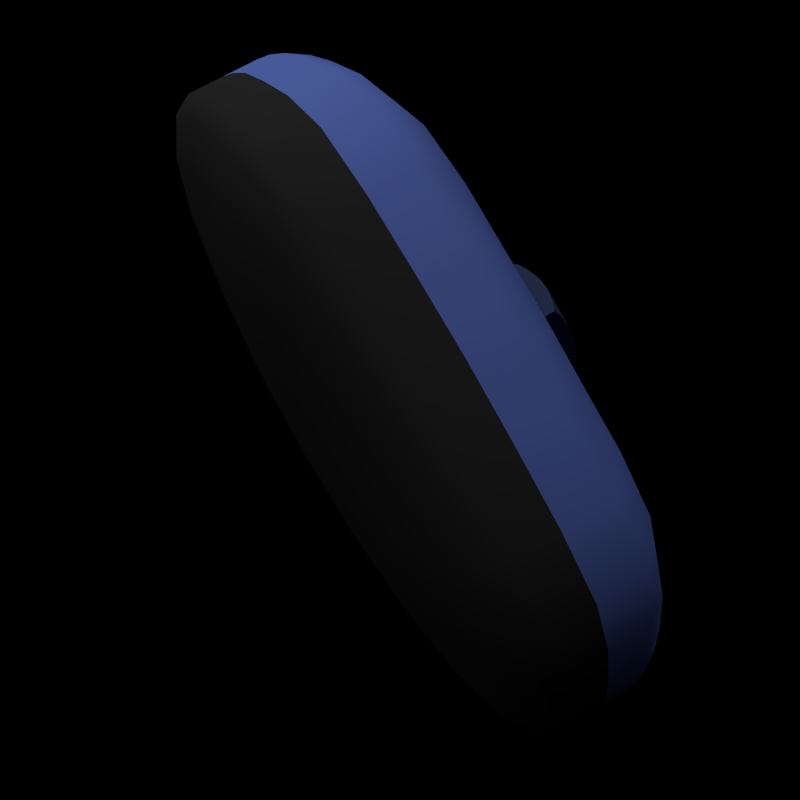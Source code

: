 # Source: hextile_flip.blend  (saved by Blender 2.69.0; exported with 4.5.12 LTS)
import bpy
from mathutils import Matrix  # noqa: F401  (used for matrix-valued properties, if any)

bpy.ops.wm.read_factory_settings(use_empty=True)
scene = bpy.context.scene
scene.name = 'Scene'

# ---- collections
col_collection_1 = bpy.data.collections.new('Collection 1'); scene.collection.children.link(col_collection_1)
col_collection_2 = bpy.data.collections.new('Collection 2'); scene.collection.children.link(col_collection_2)
col_collection_2.hide_render = True
col_collection_2.hide_viewport = True

# ---- materials (node trees are filled in below, after node groups)
mat_material_001 = bpy.data.materials.new('Material.001')
mat_material_001.alpha_threshold = 0.0
mat_material_001.diffuse_color = (0.04955, 0.04786, 0.04786, 1.0)
mat_material_001.roughness = 0.5
mat_material_001.line_color = (0.0, 0.0, 0.0, 1.0)
mat_material_002 = bpy.data.materials.new('Material.002')
mat_material_002.alpha_threshold = 0.0
mat_material_002.diffuse_color = (0.2016, 0.3151, 1.0, 1.0)
mat_material_002.roughness = 0.5
mat_material_002.line_color = (0.0, 0.0, 0.0, 1.0)
mat_material = bpy.data.materials.new('Material')
mat_material.alpha_threshold = 0.0
mat_material.diffuse_color = (0.05898, 0.08321, 0.1902, 1.0)
mat_material.roughness = 0.5
mat_material.line_color = (0.0, 0.0, 0.0, 1.0)

# ---- material node trees

# ---- cameras
cam_camera = bpy.data.cameras.new('Camera')
cam_camera.passepartout_alpha = 0.2
cam_camera.clip_end = 100.0
cam_camera.lens = 35.0
cam_camera.sensor_width = 32.0
cam_camera.sensor_height = 18.0
cam_camera.show_passepartout = False
cam_camera.show_safe_areas = True
cam_camera.dof.focus_distance = 0.0
cam_camera.dof.aperture_fstop = 128.0

# ---- lights
light_lamp = bpy.data.lights.new('Lamp', 'SUN')
light_lamp.transmission_factor = 0.0
light_lamp.angle = 1.571
light_lamp.energy = 1.0
light_lamp.shadow_buffer_clip_start = 0.5
light_lamp.shadow_soft_size = 1.0
light_lamp.shadow_cascade_max_distance = 1000.0
light_lamp.cycles.use_multiple_importance_sampling = False

# ---- meshes
me_sphere_002 = bpy.data.meshes.new('Sphere.002')
me_sphere_002.from_pydata([(1.51e-08, 7.55e-09, 1.5), (0.8785, 0.3197, 0.5), (0.7557, 0.275, 1.016), (0.4239, 0.1543, 1.368), (0.3456, 0.29, 1.368), (0.616, 0.5169, 1.016), (0.7161, 0.6009, 0.5), (0.4931, 0.8541, 0.5), (0.4365, 0.7561, 1.004), (0.2504, 0.4337, 1.367), (0.07833, 0.4442, 1.368), (0.1396, 0.7919, 1.016), (0.1623, 0.9206, 0.5), (-0.1623, 0.9206, 0.5), (-0.1396, 0.7919, 1.016), (-0.07833, 0.4442, 1.368), (-0.2504, 0.4337, 1.367), (-0.4365, 0.7561, 1.004), (-0.4931, 0.8541, 0.5), (-0.7161, 0.6009, 0.5), (-0.616, 0.5169, 1.016), (-0.3456, 0.29, 1.368), (-0.4239, 0.1543, 1.368), (-0.7557, 0.275, 1.016), (-0.8785, 0.3197, 0.5), (-0.9862, 1.272e-07, 0.5), (-0.873, 1.874e-07, 1.004), (-0.5008, 6.722e-08, 1.367), (-0.4239, -0.1543, 1.368), (-0.7557, -0.275, 1.016), (-0.8785, -0.3197, 0.5), (-0.7161, -0.6009, 0.5), (-0.616, -0.5169, 1.016), (-0.3456, -0.29, 1.368), (-0.2504, -0.4337, 1.367), (-0.4365, -0.7561, 1.004), (-0.4931, -0.8541, 0.5), (-0.1623, -0.9206, 0.5), (-0.1396, -0.7919, 1.016), (-0.07833, -0.4442, 1.368), (0.07833, -0.4442, 1.368), (0.1396, -0.7919, 1.016), (0.1623, -0.9206, 0.5), (0.4931, -0.8541, 0.5), (0.4365, -0.7561, 1.004), (0.2504, -0.4337, 1.367), (0.3456, -0.29, 1.368), (0.616, -0.5169, 1.016), (0.7161, -0.6009, 0.5), (0.8785, -0.3197, 0.5), (0.7557, -0.275, 1.016), (0.4239, -0.1543, 1.368), (0.5008, -1.417e-07, 1.367), (0.873, -2.032e-07, 1.004), (0.9862, -2.61e-07, 0.5), (0.8498, 0.3138, 0.7678), (0.6136, 0.2266, 1.217), (0.3852, 0.2224, 1.369), (0.5031, 0.4181, 1.217), (0.6906, 0.3987, 1.019), (0.6967, 0.5791, 0.7678), (0.8049, 0.4647, 0.5), (0.613, 0.7427, 0.5), (0.5335, 0.6482, 1.018), (0.4781, 0.8282, 0.7618), (0.2994, 0.3641, 1.373), (0.357, 0.6183, 1.212), (0.1657, 0.4413, 1.373), (0.1105, 0.6447, 1.217), (0.2946, 0.7861, 1.018), (0.1532, 0.8929, 0.7678), (0.3367, 0.9022, 0.5), (7.468e-08, 0.9294, 0.5), (8.959e-08, 0.7974, 1.019), (-0.1532, 0.8929, 0.7678), (4.49e-08, 0.4448, 1.369), (-0.1105, 0.6447, 1.217), (-0.1657, 0.4413, 1.373), (-0.357, 0.6183, 1.212), (-0.2946, 0.7861, 1.018), (-0.4781, 0.8282, 0.7618), (-0.3367, 0.9022, 0.5), (-0.613, 0.7427, 0.5), (-0.5335, 0.6482, 1.018), (-0.6967, 0.5791, 0.7678), (-0.2994, 0.3641, 1.373), (-0.5031, 0.4181, 1.217), (-0.3852, 0.2224, 1.369), (-0.6136, 0.2266, 1.217), (-0.6906, 0.3987, 1.019), (-0.8498, 0.3138, 0.7678), (-0.8049, 0.4647, 0.5), (-0.9497, 0.1595, 0.5), (-0.8281, 0.138, 1.018), (-0.9563, 1.532e-07, 0.7618), (-0.465, 0.07719, 1.373), (-0.7139, 1.276e-07, 1.212), (-0.465, -0.07719, 1.373), (-0.6136, -0.2266, 1.217), (-0.8281, -0.138, 1.018), (-0.8498, -0.3138, 0.7678), (-0.9497, -0.1595, 0.5), (-0.8049, -0.4647, 0.5), (-0.6906, -0.3987, 1.019), (-0.6967, -0.5791, 0.7678), (-0.3852, -0.2224, 1.369), (-0.5031, -0.4181, 1.217), (-0.2994, -0.3641, 1.373), (-0.357, -0.6183, 1.212), (-0.5335, -0.6482, 1.018), (-0.4781, -0.8282, 0.7618), (-0.613, -0.7427, 0.5), (-0.3367, -0.9022, 0.5), (-0.2946, -0.7861, 1.018), (-0.1532, -0.8929, 0.7678), (-0.1657, -0.4413, 1.373), (-0.1105, -0.6447, 1.217), (-8.91e-08, -0.4448, 1.369), (0.1105, -0.6447, 1.217), (-1.778e-07, -0.7974, 1.019), (0.1532, -0.8929, 0.7678), (-2.073e-07, -0.9294, 0.5), (0.3367, -0.9022, 0.5), (0.2946, -0.7861, 1.018), (0.4781, -0.8282, 0.7618), (0.1657, -0.4413, 1.373), (0.357, -0.6183, 1.212), (0.2994, -0.3641, 1.373), (0.5031, -0.4181, 1.217), (0.5335, -0.6482, 1.018), (0.6967, -0.5791, 0.7678), (0.613, -0.7427, 0.5), (0.8049, -0.4647, 0.5), (0.6906, -0.3987, 1.019), (0.8498, -0.3138, 0.7678), (0.3852, -0.2224, 1.369), (0.6136, -0.2266, 1.217), (0.465, -0.07719, 1.373), (0.7139, -1.726e-07, 1.212), (0.8281, -0.138, 1.018), (0.9563, -2.324e-07, 0.7618), (0.9497, -0.1595, 0.5), (0.259, -6.711e-08, 1.469), (0.2197, -0.0811, 1.468), (0.1801, -0.1497, 1.468), (0.1295, -0.2243, 1.469), (0.03959, -0.2308, 1.468), (-0.03959, -0.2308, 1.468), (-0.1295, -0.2243, 1.469), (-0.1801, -0.1497, 1.468), (-0.2197, -0.0811, 1.468), (-0.259, 3.739e-08, 1.469), (-0.2197, 0.0811, 1.468), (-0.1801, 0.1497, 1.468), (-0.1295, 0.2243, 1.469), (-0.03959, 0.2308, 1.468), (0.03959, 0.2308, 1.468), (0.1295, 0.2243, 1.469), (0.1801, 0.1497, 1.468), (0.2197, 0.0811, 1.468), (0.465, 0.07719, 1.373), (0.8281, 0.138, 1.018), (0.9497, 0.1595, 0.5), (0.9188, 0.1554, 0.7669), (0.6715, 0.1135, 1.223), (0.5604, 0.3235, 1.219), (0.7799, 0.4503, 0.7699), (0.594, 0.718, 0.7669), (0.4341, 0.5248, 1.223), (0.2374, 0.6383, 1.223), (0.3248, 0.8734, 0.7669), (8.958e-08, 0.9005, 0.7699), (5.98e-08, 0.647, 1.219), (-0.2374, 0.6383, 1.223), (-0.3248, 0.8734, 0.7669), (-0.594, 0.718, 0.7669), (-0.4341, 0.5248, 1.223), (-0.5604, 0.3235, 1.219), (-0.7799, 0.4503, 0.7699), (-0.9188, 0.1554, 0.7669), (-0.6715, 0.1135, 1.223), (-0.6715, -0.1135, 1.223), (-0.9188, -0.1554, 0.7669), (-0.7799, -0.4503, 0.7699), (-0.5604, -0.3235, 1.219), (-0.4341, -0.5248, 1.223), (-0.594, -0.718, 0.7669), (-0.3248, -0.8734, 0.7669), (-0.2374, -0.6383, 1.223), (-1.339e-07, -0.647, 1.219), (-1.786e-07, -0.9005, 0.7699), (0.3248, -0.8734, 0.7669), (0.2374, -0.6383, 1.223), (0.4341, -0.5248, 1.223), (0.594, -0.718, 0.7669), (0.7799, -0.4503, 0.7699), (0.5604, -0.3235, 1.219), (0.6715, -0.1135, 1.223), (0.9188, -0.1554, 0.7669), (0.6715, -0.1135, -1.223), (0.9188, -0.1554, -0.7669), (0.7799, -0.4503, -0.7699), (0.5604, -0.3235, -1.219), (0.4341, -0.5248, -1.223), (0.594, -0.718, -0.7669), (0.3248, -0.8734, -0.7669), (0.2374, -0.6383, -1.223), (-1.785e-07, -0.647, -1.219), (-2.227e-07, -0.9005, -0.7699), (-0.3248, -0.8734, -0.7669), (-0.2374, -0.6383, -1.223), (-0.4341, -0.5248, -1.223), (-0.594, -0.718, -0.7669), (-0.7799, -0.4503, -0.7699), (-0.5604, -0.3235, -1.219), (-0.6715, -0.1135, -1.223), (-0.9188, -0.1554, -0.7669), (-0.9188, 0.1554, -0.7669), (-0.6715, 0.1135, -1.223), (-0.5604, 0.3235, -1.219), (-0.7799, 0.4503, -0.7699), (-0.594, 0.718, -0.7669), (-0.4341, 0.5248, -1.223), (-0.2374, 0.6383, -1.223), (-0.3248, 0.8734, -0.7669), (2.959e-08, 0.9005, -0.7699), (3.705e-08, 0.647, -1.219), (0.2374, 0.6383, -1.223), (0.3248, 0.8734, -0.7669), (0.594, 0.718, -0.7669), (0.4341, 0.5248, -1.223), (0.5604, 0.3235, -1.219), (0.7799, 0.4503, -0.7699), (0.9188, 0.1554, -0.7669), (0.6715, 0.1135, -1.223), (0.465, 0.07719, -1.373), (0.2197, 0.0811, -1.468), (0.8281, 0.138, -1.018), (0.9497, 0.1595, -0.5), (0.1801, 0.1497, -1.468), (0.1295, 0.2243, -1.469), (0.03959, 0.2308, -1.468), (-0.03959, 0.2308, -1.468), (-0.1295, 0.2243, -1.469), (-0.1801, 0.1497, -1.468), (-0.2197, 0.0811, -1.468), (-0.259, 1.139e-08, -1.469), (-0.1801, -0.1497, -1.468), (-0.1295, -0.2243, -1.469), (-0.03959, -0.2308, -1.468), (0.03959, -0.2308, -1.468), (0.1295, -0.2243, -1.469), (0.1801, -0.1497, -1.468), (0.2197, -0.0811, -1.468), (0.259, -1.23e-07, -1.469), (0.465, -0.07719, -1.373), (0.7139, -2.025e-07, -1.212), (0.8281, -0.138, -1.018), (0.9563, -2.485e-07, -0.7618), (0.9497, -0.1595, -0.5), (0.8498, -0.3138, -0.7678), (0.8049, -0.4647, -0.5), (0.6136, -0.2266, -1.217), (0.6906, -0.3987, -1.019), (0.3852, -0.2224, -1.369), (0.2994, -0.3641, -1.373), (0.5031, -0.4181, -1.217), (0.5335, -0.6482, -1.018), (0.6967, -0.5791, -0.7678), (0.613, -0.7427, -0.5), (0.4781, -0.8282, -0.7618), (0.3367, -0.9022, -0.5), (0.357, -0.6183, -1.212), (0.2946, -0.7861, -1.018), (0.1657, -0.4413, -1.373), (-1.343e-07, -0.4448, -1.369), (0.1105, -0.6447, -1.217), (-2.229e-07, -0.7974, -1.019), (0.1532, -0.8929, -0.7678), (-2.375e-07, -0.9294, -0.5), (-0.1532, -0.8929, -0.7678), (-0.3367, -0.9022, -0.5), (-0.1105, -0.6447, -1.217), (-0.2946, -0.7861, -1.018), (-0.1657, -0.4413, -1.373), (-0.2994, -0.3641, -1.373), (-0.357, -0.6183, -1.212), (-0.5335, -0.6482, -1.018), (-0.4781, -0.8282, -0.7618), (-0.613, -0.7427, -0.5), (-0.6967, -0.5791, -0.7678), (-0.8049, -0.4647, -0.5), (-0.5031, -0.4181, -1.217), (-0.6906, -0.3987, -1.019), (-0.3852, -0.2224, -1.369), (-0.2197, -0.0811, -1.468), (-0.465, -0.07719, -1.373), (-0.6136, -0.2266, -1.217), (-0.8281, -0.138, -1.018), (-0.8498, -0.3138, -0.7678), (-0.9497, -0.1595, -0.5), (-0.9563, 1.242e-07, -0.7618), (-0.9497, 0.1595, -0.5), (-0.7139, 1.122e-07, -1.212), (-0.8281, 0.138, -1.018), (-0.465, 0.07719, -1.373), (-0.3852, 0.2224, -1.369), (-0.6136, 0.2266, -1.217), (-0.6906, 0.3987, -1.019), (-0.8498, 0.3138, -0.7678), (-0.8049, 0.4647, -0.5), (-0.6967, 0.5791, -0.7678), (-0.613, 0.7427, -0.5), (-0.5031, 0.4181, -1.217), (-0.5335, 0.6482, -1.018), (-0.2994, 0.3641, -1.373), (-0.1657, 0.4413, -1.373), (-0.357, 0.6183, -1.212), (-0.2946, 0.7861, -1.018), (-0.4781, 0.8282, -0.7618), (-0.3367, 0.9022, -0.5), (-0.1532, 0.8929, -0.7678), (4.448e-08, 0.9294, -0.5), (-0.1105, 0.6447, -1.217), (2.959e-08, 0.7974, -1.019), (3.705e-08, 0.4448, -1.369), (0.1657, 0.4413, -1.373), (0.1105, 0.6447, -1.217), (0.2946, 0.7861, -1.018), (0.1532, 0.8929, -0.7678), (0.3367, 0.9022, -0.5), (0.4781, 0.8282, -0.7618), (0.613, 0.7427, -0.5), (0.357, 0.6183, -1.212), (0.5335, 0.6482, -1.018), (0.2994, 0.3641, -1.373), (0.3852, 0.2224, -1.369), (0.5031, 0.4181, -1.217), (0.6906, 0.3987, -1.019), (0.6967, 0.5791, -0.7678), (0.8049, 0.4647, -0.5), (0.8498, 0.3138, -0.7678), (0.6136, 0.2266, -1.217), (0.5008, -1.867e-07, -1.367), (0.873, -2.183e-07, -1.004), (0.9862, -2.761e-07, -0.5), (0.8785, -0.3197, -0.5), (0.7557, -0.275, -1.016), (0.4239, -0.1543, -1.368), (0.3456, -0.29, -1.368), (0.616, -0.5169, -1.016), (0.7161, -0.6009, -0.5), (0.4931, -0.8541, -0.5), (0.4365, -0.7561, -1.004), (0.2504, -0.4337, -1.367), (0.07833, -0.4442, -1.368), (0.1396, -0.7919, -1.016), (0.1623, -0.9206, -0.5), (-0.1623, -0.9206, -0.5), (-0.1396, -0.7919, -1.016), (-0.07833, -0.4442, -1.368), (-0.2504, -0.4337, -1.367), (-0.4365, -0.7561, -1.004), (-0.4931, -0.8541, -0.5), (-0.7161, -0.6009, -0.5), (-0.616, -0.5169, -1.016), (-0.3456, -0.29, -1.368), (-1.57e-07, -5.919e-08, -1.5), (-0.4239, -0.1543, -1.368), (-0.7557, -0.275, -1.016), (-0.8785, -0.3197, -0.5), (-0.9862, 1.121e-07, -0.5), (-0.873, 1.423e-07, -1.004), (-0.5008, 8.197e-08, -1.367), (-0.4239, 0.1543, -1.368), (-0.7557, 0.275, -1.016), (-0.8785, 0.3197, -0.5), (-0.7161, 0.6009, -0.5), (-0.616, 0.5169, -1.016), (-0.3456, 0.29, -1.368), (-0.2504, 0.4337, -1.367), (-0.4365, 0.7561, -1.004), (-0.4931, 0.8541, -0.5), (-0.1623, 0.9206, -0.5), (-0.1396, 0.7919, -1.016), (-0.07833, 0.4442, -1.368), (0.07833, 0.4442, -1.368), (0.1396, 0.7919, -1.016), (0.1623, 0.9206, -0.5), (0.4931, 0.8541, -0.5), (0.4365, 0.7561, -1.004), (0.2504, 0.4337, -1.367), (0.3456, 0.29, -1.368), (0.616, 0.5169, -1.016), (0.7161, 0.6009, -0.5), (0.8785, 0.3197, -0.5), (0.7557, 0.275, -1.016), (0.4239, 0.1543, -1.368), (0.8785, 0.3197, 0.0), (0.8049, 0.4647, 0.0), (0.7161, 0.6009, 0.0), (0.3367, 0.9022, 0.0), (-0.8049, 0.4647, 0.0), (-0.8785, 0.3197, 0.0), (-0.9497, 0.1595, 0.0), (-0.9862, 1.196e-07, 0.0), (-0.9497, -0.1595, 0.0), (-0.8785, -0.3197, 0.0), (-0.8049, -0.4647, 0.0), (-0.4931, -0.8541, 0.0), (-0.3367, -0.9022, 0.0), (-2.224e-07, -0.9294, 0.0), (0.1623, -0.9206, 0.0), (0.3367, -0.9022, 0.0), (0.4931, -0.8541, 0.0), (0.8049, -0.4647, 0.0), (0.8785, -0.3197, 0.0), (0.9497, -0.1595, 0.0), (0.9862, -2.686e-07, 0.0), (0.9497, 0.1595, 0.0), (0.7161, -0.6009, 0.0), (0.613, -0.7427, 0.0), (-0.1623, -0.9206, 0.0), (-0.613, -0.7427, 0.0), (-0.7161, -0.6009, 0.0), (-0.7161, 0.6009, 0.0), (-0.613, 0.7427, 0.0), (-0.4931, 0.8541, 0.0), (-0.3367, 0.9022, 0.0), (-0.1623, 0.9206, 0.0), (5.958e-08, 0.9294, 0.0), (0.1623, 0.9206, 0.0), (0.4931, 0.8541, 0.0), (0.613, 0.7427, 0.0)], [], [(162, 1, 55, 163), (54, 162, 163, 140), (163, 55, 2, 161), (140, 163, 161, 53), (161, 2, 56, 164), (53, 161, 164, 138), (164, 56, 3, 160), (138, 164, 160, 52), (160, 3, 159), (159, 142, 160), (52, 160, 142), (159, 0, 142), (57, 4, 158), (158, 159, 57), (3, 57, 159), (158, 0, 159), (59, 5, 58, 165), (2, 59, 165, 56), (165, 58, 4, 57), (56, 165, 57, 3), (61, 6, 60, 166), (1, 61, 166, 55), (166, 60, 5, 59), (55, 166, 59, 2), (62, 7, 64, 167), (6, 62, 167, 60), (167, 64, 8, 63), (60, 167, 63, 5), (63, 8, 66, 168), (5, 63, 168, 58), (168, 66, 9, 65), (58, 168, 65, 4), (65, 9, 157), (157, 158, 65), (4, 65, 158), (157, 0, 158), (67, 10, 156), (156, 157, 67), (9, 67, 157), (156, 0, 157), (69, 11, 68, 169), (8, 69, 169, 66), (169, 68, 10, 67), (66, 169, 67, 9), (71, 12, 70, 170), (7, 71, 170, 64), (170, 70, 11, 69), (64, 170, 69, 8), (72, 13, 74, 171), (12, 72, 171, 70), (171, 74, 14, 73), (70, 171, 73, 11), (73, 14, 76, 172), (11, 73, 172, 68), (172, 76, 15, 75), (68, 172, 75, 10), (75, 15, 155), (155, 156, 75), (10, 75, 156), (155, 0, 156), (77, 16, 154), (154, 155, 77), (15, 77, 155), (154, 0, 155), (79, 17, 78, 173), (14, 79, 173, 76), (173, 78, 16, 77), (76, 173, 77, 15), (81, 18, 80, 174), (13, 81, 174, 74), (174, 80, 17, 79), (74, 174, 79, 14), (82, 19, 84, 175), (18, 82, 175, 80), (175, 84, 20, 83), (80, 175, 83, 17), (83, 20, 86, 176), (17, 83, 176, 78), (176, 86, 21, 85), (78, 176, 85, 16), (85, 21, 153), (153, 154, 85), (16, 85, 154), (153, 0, 154), (87, 22, 152), (152, 153, 87), (21, 87, 153), (152, 0, 153), (89, 23, 88, 177), (20, 89, 177, 86), (177, 88, 22, 87), (86, 177, 87, 21), (91, 24, 90, 178), (19, 91, 178, 84), (178, 90, 23, 89), (84, 178, 89, 20), (92, 25, 94, 179), (24, 92, 179, 90), (179, 94, 26, 93), (90, 179, 93, 23), (93, 26, 96, 180), (23, 93, 180, 88), (180, 96, 27, 95), (88, 180, 95, 22), (95, 27, 151), (151, 152, 95), (22, 95, 152), (151, 0, 152), (97, 28, 150), (150, 151, 97), (27, 97, 151), (150, 0, 151), (99, 29, 98, 181), (26, 99, 181, 96), (181, 98, 28, 97), (96, 181, 97, 27), (101, 30, 100, 182), (25, 101, 182, 94), (182, 100, 29, 99), (94, 182, 99, 26), (102, 31, 104, 183), (30, 102, 183, 100), (183, 104, 32, 103), (100, 183, 103, 29), (103, 32, 106, 184), (29, 103, 184, 98), (184, 106, 33, 105), (98, 184, 105, 28), (105, 33, 149), (149, 150, 105), (28, 105, 150), (149, 0, 150), (107, 34, 148), (148, 149, 107), (33, 107, 149), (148, 0, 149), (109, 35, 108, 185), (32, 109, 185, 106), (185, 108, 34, 107), (106, 185, 107, 33), (111, 36, 110, 186), (31, 111, 186, 104), (186, 110, 35, 109), (104, 186, 109, 32), (112, 37, 114, 187), (36, 112, 187, 110), (187, 114, 38, 113), (110, 187, 113, 35), (113, 38, 116, 188), (35, 113, 188, 108), (188, 116, 39, 115), (108, 188, 115, 34), (115, 39, 147), (147, 148, 115), (34, 115, 148), (147, 0, 148), (117, 40, 146), (146, 147, 117), (39, 117, 147), (146, 0, 147), (119, 41, 118, 189), (38, 119, 189, 116), (189, 118, 40, 117), (116, 189, 117, 39), (121, 42, 120, 190), (37, 121, 190, 114), (190, 120, 41, 119), (114, 190, 119, 38), (122, 43, 124, 191), (42, 122, 191, 120), (191, 124, 44, 123), (120, 191, 123, 41), (123, 44, 126, 192), (41, 123, 192, 118), (192, 126, 45, 125), (118, 192, 125, 40), (125, 45, 145), (145, 146, 125), (40, 125, 146), (145, 0, 146), (127, 46, 144), (144, 145, 127), (45, 127, 145), (144, 0, 145), (129, 47, 128, 193), (44, 129, 193, 126), (193, 128, 46, 127), (126, 193, 127, 45), (131, 48, 130, 194), (43, 131, 194, 124), (194, 130, 47, 129), (124, 194, 129, 44), (132, 49, 134, 195), (48, 132, 195, 130), (195, 134, 50, 133), (130, 195, 133, 47), (133, 50, 136, 196), (47, 133, 196, 128), (196, 136, 51, 135), (128, 196, 135, 46), (135, 51, 143), (143, 144, 135), (46, 135, 144), (143, 0, 144), (137, 52, 142), (142, 143, 137), (51, 137, 143), (142, 0, 143), (139, 53, 138, 197), (50, 139, 197, 136), (197, 138, 52, 137), (136, 197, 137, 51), (141, 54, 140, 198), (49, 141, 198, 134), (198, 140, 53, 139), (134, 198, 139, 50), (255, 254, 343), (348, 253, 255), (254, 255, 253), (253, 367, 254), (262, 199, 257, 347), (199, 256, 344, 257), (348, 255, 199, 262), (255, 343, 256, 199), (260, 200, 259, 346), (200, 258, 345, 259), (347, 257, 200, 260), (257, 344, 258, 200), (268, 201, 261, 351), (201, 260, 346, 261), (350, 263, 201, 268), (263, 347, 260, 201), (266, 202, 263, 350), (202, 262, 347, 263), (349, 264, 202, 266), (264, 348, 262, 202), (264, 253, 348), (349, 252, 264), (253, 264, 252), (252, 367, 253), (265, 252, 349), (354, 251, 265), (252, 265, 251), (251, 367, 252), (272, 203, 267, 353), (203, 266, 350, 267), (354, 265, 203, 272), (265, 349, 266, 203), (270, 204, 269, 352), (204, 268, 351, 269), (353, 267, 204, 270), (267, 350, 268, 204), (278, 205, 271, 357), (205, 270, 352, 271), (356, 273, 205, 278), (273, 353, 270, 205), (276, 206, 273, 356), (206, 272, 353, 273), (355, 274, 206, 276), (274, 354, 272, 206), (274, 251, 354), (355, 250, 274), (251, 274, 250), (250, 367, 251), (275, 250, 355), (360, 249, 275), (250, 275, 249), (249, 367, 250), (282, 207, 277, 359), (207, 276, 356, 277), (360, 275, 207, 282), (275, 355, 276, 207), (280, 208, 279, 358), (208, 278, 357, 279), (359, 277, 208, 280), (277, 356, 278, 208), (288, 209, 281, 363), (209, 280, 358, 281), (362, 283, 209, 288), (283, 359, 280, 209), (286, 210, 283, 362), (210, 282, 359, 283), (361, 284, 210, 286), (284, 360, 282, 210), (284, 249, 360), (361, 248, 284), (249, 284, 248), (248, 367, 249), (285, 248, 361), (366, 247, 285), (248, 285, 247), (247, 367, 248), (292, 211, 287, 365), (211, 286, 362, 287), (366, 285, 211, 292), (285, 361, 286, 211), (290, 212, 289, 364), (212, 288, 363, 289), (365, 287, 212, 290), (287, 362, 288, 212), (299, 213, 291, 370), (213, 290, 364, 291), (369, 293, 213, 299), (293, 365, 290, 213), (297, 214, 293, 369), (214, 292, 365, 293), (368, 294, 214, 297), (294, 366, 292, 214), (294, 247, 366), (368, 295, 294), (247, 294, 295), (295, 367, 247), (296, 295, 368), (373, 246, 296), (295, 296, 246), (246, 367, 295), (303, 215, 298, 372), (215, 297, 369, 298), (373, 296, 215, 303), (296, 368, 297, 215), (301, 216, 300, 371), (216, 299, 370, 300), (372, 298, 216, 301), (298, 369, 299, 216), (309, 217, 302, 376), (217, 301, 371, 302), (375, 304, 217, 309), (304, 372, 301, 217), (307, 218, 304, 375), (218, 303, 372, 304), (374, 305, 218, 307), (305, 373, 303, 218), (305, 246, 373), (374, 245, 305), (246, 305, 245), (245, 367, 246), (306, 245, 374), (379, 244, 306), (245, 306, 244), (244, 367, 245), (313, 219, 308, 378), (219, 307, 375, 308), (379, 306, 219, 313), (306, 374, 307, 219), (311, 220, 310, 377), (220, 309, 376, 310), (378, 308, 220, 311), (308, 375, 309, 220), (319, 221, 312, 382), (221, 311, 377, 312), (381, 314, 221, 319), (314, 378, 311, 221), (317, 222, 314, 381), (222, 313, 378, 314), (380, 315, 222, 317), (315, 379, 313, 222), (315, 244, 379), (380, 243, 315), (244, 315, 243), (243, 367, 244), (316, 243, 380), (385, 242, 316), (243, 316, 242), (242, 367, 243), (323, 223, 318, 384), (223, 317, 381, 318), (385, 316, 223, 323), (316, 380, 317, 223), (321, 224, 320, 383), (224, 319, 382, 320), (384, 318, 224, 321), (318, 381, 319, 224), (329, 225, 322, 388), (225, 321, 383, 322), (387, 324, 225, 329), (324, 384, 321, 225), (327, 226, 324, 387), (226, 323, 384, 324), (386, 325, 226, 327), (325, 385, 323, 226), (325, 242, 385), (386, 241, 325), (242, 325, 241), (241, 367, 242), (326, 241, 386), (391, 240, 326), (241, 326, 240), (240, 367, 241), (333, 227, 328, 390), (227, 327, 387, 328), (391, 326, 227, 333), (326, 386, 327, 227), (331, 228, 330, 389), (228, 329, 388, 330), (390, 328, 228, 331), (328, 387, 329, 228), (339, 229, 332, 394), (229, 331, 389, 332), (393, 334, 229, 339), (334, 390, 331, 229), (337, 230, 334, 393), (230, 333, 390, 334), (392, 335, 230, 337), (335, 391, 333, 230), (335, 240, 391), (392, 239, 335), (240, 335, 239), (239, 367, 240), (336, 239, 392), (397, 236, 336), (239, 336, 236), (236, 367, 239), (342, 231, 338, 396), (231, 337, 393, 338), (397, 336, 231, 342), (336, 392, 337, 231), (341, 232, 340, 395), (232, 339, 394, 340), (396, 338, 232, 341), (338, 393, 339, 232), (258, 233, 238, 345), (233, 341, 395, 238), (344, 237, 233, 258), (237, 396, 341, 233), (256, 234, 237, 344), (234, 342, 396, 237), (343, 235, 234, 256), (235, 397, 342, 234), (235, 236, 397), (343, 254, 235), (236, 235, 254), (254, 367, 236), (61, 1, 398, 399), (6, 61, 399, 400), (62, 6, 400, 433), (7, 62, 433, 432), (71, 7, 432, 401), (12, 71, 401, 431), (72, 12, 431, 430), (13, 72, 430, 429), (81, 13, 429, 428), (18, 81, 428, 427), (82, 18, 427, 426), (19, 82, 426, 425), (91, 19, 425, 402), (24, 91, 402, 403), (92, 24, 403, 404), (25, 92, 404, 405), (101, 25, 405, 406), (30, 101, 406, 407), (102, 30, 407, 408), (31, 102, 408, 424), (111, 31, 424, 423), (36, 111, 423, 409), (112, 36, 409, 410), (37, 112, 410, 422), (121, 37, 422, 411), (42, 121, 411, 412), (122, 42, 412, 413), (43, 122, 413, 414), (131, 43, 414, 421), (48, 131, 421, 420), (132, 48, 420, 415), (49, 132, 415, 416), (141, 49, 416, 417), (54, 141, 417, 418), (1, 162, 419, 398), (162, 54, 418, 419), (345, 238, 419, 418), (238, 395, 398, 419), (259, 345, 418, 417), (346, 259, 417, 416), (261, 346, 416, 415), (351, 261, 415, 420), (269, 351, 420, 421), (352, 269, 421, 414), (271, 352, 414, 413), (357, 271, 413, 412), (279, 357, 412, 411), (358, 279, 411, 422), (281, 358, 422, 410), (363, 281, 410, 409), (289, 363, 409, 423), (364, 289, 423, 424), (291, 364, 424, 408), (370, 291, 408, 407), (300, 370, 407, 406), (371, 300, 406, 405), (302, 371, 405, 404), (376, 302, 404, 403), (310, 376, 403, 402), (377, 310, 402, 425), (312, 377, 425, 426), (382, 312, 426, 427), (320, 382, 427, 428), (383, 320, 428, 429), (322, 383, 429, 430), (388, 322, 430, 431), (330, 388, 431, 401), (389, 330, 401, 432), (332, 389, 432, 433), (394, 332, 433, 400), (340, 394, 400, 399), (395, 340, 399, 398)])
me_sphere_002.polygons.foreach_set('use_smooth', [True] * 504)
me_sphere_002.polygons.foreach_set('material_index', [1, 1, 1, 1, 1, 1, 1, 1, 1, 1, 1, 1, 1, 1, 1, 1, 1, 1, 1, 1, 1, 1, 1, 1, 1, 1, 1, 1, 1, 1, 1, 1, 1, 1, 1, 1, 1, 1, 1, 1, 1, 1, 1, 1, 1, 1, 1, 1, 1, 1, 1, 1, 1, 1, 1, 1, 1, 1, 1, 1, 1, 1, 1, 1, 1, 1, 1, 1, 1, 1, 1, 1, 1, 1, 1, 1, 1, 1, 1, 1, 1, 1, 1, 1, 1, 1, 1, 1, 1, 1, 1, 1, 1, 1, 1, 1, 1, 1, 1, 1, 1, 1, 1, 1, 1, 1, 1, 1, 1, 1, 1, 1, 1, 1, 1, 1, 1, 1, 1, 1, 1, 1, 1, 1, 1, 1, 1, 1, 1, 1, 1, 1, 1, 1, 1, 1, 1, 1, 1, 1, 1, 1, 1, 1, 1, 1, 1, 1, 1, 1, 1, 1, 1, 1, 1, 1, 1, 1, 1, 1, 1, 1, 1, 1, 1, 1, 1, 1, 1, 1, 1, 1, 1, 1, 1, 1, 1, 1, 1, 1, 1, 1, 1, 1, 1, 1, 1, 1, 1, 1, 1, 1, 1, 1, 1, 1, 1, 1, 1, 1, 1, 1, 1, 1, 1, 1, 1, 1, 1, 1, 1, 1, 1, 1, 1, 1, 0, 0, 0, 0, 0, 0, 0, 0, 0, 0, 0, 0, 0, 0, 0, 0, 0, 0, 0, 0, 0, 0, 0, 0, 0, 0, 0, 0, 0, 0, 0, 0, 0, 0, 0, 0, 0, 0, 0, 0, 0, 0, 0, 0, 0, 0, 0, 0, 0, 0, 0, 0, 0, 0, 0, 0, 0, 0, 0, 0, 0, 0, 0, 0, 0, 0, 0, 0, 0, 0, 0, 0, 0, 0, 0, 0, 0, 0, 0, 0, 0, 0, 0, 0, 0, 0, 0, 0, 0, 0, 0, 0, 0, 0, 0, 0, 0, 0, 0, 0, 0, 0, 0, 0, 0, 0, 0, 0, 0, 0, 0, 0, 0, 0, 0, 0, 0, 0, 0, 0, 0, 0, 0, 0, 0, 0, 0, 0, 0, 0, 0, 0, 0, 0, 0, 0, 0, 0, 0, 0, 0, 0, 0, 0, 0, 0, 0, 0, 0, 0, 0, 0, 0, 0, 0, 0, 0, 0, 0, 0, 0, 0, 0, 0, 0, 0, 0, 0, 0, 0, 0, 0, 0, 0, 0, 0, 0, 0, 0, 0, 0, 0, 0, 0, 0, 0, 0, 0, 0, 0, 0, 0, 0, 0, 0, 0, 0, 0, 0, 0, 0, 0, 0, 0, 0, 0, 0, 0, 0, 0, 0, 0, 0, 0, 0, 0, 1, 1, 1, 1, 1, 1, 1, 1, 1, 1, 1, 1, 1, 1, 1, 1, 1, 1, 1, 1, 1, 1, 1, 1, 1, 1, 1, 1, 1, 1, 1, 1, 1, 1, 1, 1, 0, 0, 0, 0, 0, 0, 0, 0, 0, 0, 0, 0, 0, 0, 0, 0, 0, 0, 0, 0, 0, 0, 0, 0, 0, 0, 0, 0, 0, 0, 0, 0, 0, 0, 0, 0])
me_sphere_002.materials.append(mat_material_001)
me_sphere_002.materials.append(mat_material_002)
me_sphere_002.use_remesh_preserve_volume = False
me_sphere_002.use_remesh_preserve_attributes = False
me_sphere_002.use_mirror_vertex_groups = False
me_sphere_002.update()
me_cube_012 = bpy.data.meshes.new('Cube.012')
me_cube_012.from_pydata([(-0.5777, -0.3225, -0.8699), (-0.9088, -0.3705, -1.201), (-0.1095, -0.1919, -0.6705), (0.3468, 0.5809, 0.3468), (0.1152, 0.0925, -0.1653), (0.0014, -0.07195, -0.4193), (-0.2168, -0.2741, -0.918), (-0.745, -0.3559, -1.037), (0.2308, 0.308, 0.09051), (-0.05447, -0.1371, -0.5453), (-0.1637, -0.2373, -0.7947), (-0.8274, -0.3652, -1.12), (0.2888, 0.4368, 0.2187), (0.05799, 0.004311, -0.2926), (-0.4928, -0.2975, -0.785), (-0.6618, -0.3418, -0.954), (0.1728, 0.1935, -0.03755), (-0.08211, -0.1658, -0.608), (-0.1367, -0.2158, -0.7327), (-0.8682, -0.3683, -1.16), (0.3178, 0.5069, 0.2828), (0.08652, 0.04686, -0.229), (-0.5353, -0.3108, -0.8276), (-0.6198, -0.3329, -0.9121), (0.1439, 0.1413, -0.1015), (-0.02663, -0.1059, -0.4824), (-0.1904, -0.2567, -0.8565), (-0.7863, -0.3611, -1.079), (0.2598, 0.3706, 0.1546), (0.02961, -0.03526, -0.3561), (-0.4501, -0.2825, -0.7423), (-0.7035, -0.3495, -0.9957), (0.2018, 0.249, 0.02646), (-0.243, -0.2895, -0.9792), (-1.052, -0.3721, -1.052), (-0.8699, -0.3225, -0.5777), (-1.201, -0.3705, -0.9088), (-0.6705, -0.1919, -0.1095), (-0.1653, 0.0925, 0.1152), (-0.4193, -0.07195, 0.001407), (-0.918, -0.2741, -0.2168), (-1.037, -0.3559, -0.745), (0.09051, 0.308, 0.2308), (-0.5453, -0.1371, -0.05447), (-0.7948, -0.2373, -0.1637), (-1.12, -0.3652, -0.8273), (0.2187, 0.4368, 0.2888), (-0.2926, 0.00431, 0.058), (-0.785, -0.2975, -0.4928), (-0.954, -0.3418, -0.6617), (-0.03755, 0.1935, 0.1728), (-0.608, -0.1658, -0.0821), (-0.7327, -0.2158, -0.1367), (-1.16, -0.3683, -0.8682), (0.2828, 0.5069, 0.3178), (-0.229, 0.04686, 0.08652), (-0.8276, -0.3108, -0.5353), (-0.9121, -0.3329, -0.6198), (-0.1015, 0.1413, 0.144), (-0.4824, -0.1059, -0.02663), (-0.8565, -0.2567, -0.1903), (-1.079, -0.3611, -0.7863), (0.1546, 0.3706, 0.2598), (-0.3561, -0.03526, 0.02962), (-0.7423, -0.2825, -0.45), (-0.9958, -0.3495, -0.7035), (0.02645, 0.249, 0.2018), (-0.9792, -0.2895, -0.243), (-0.5593, 0.3213, -0.9494), (-0.9006, 0.2724, -1.291), (-0.03655, 0.456, -0.7852), (0.1476, 0.7484, -0.2267), (0.05436, 0.5794, -0.5071), (-0.1243, 0.3716, -1.06), (-0.7316, 0.2872, -1.122), (0.2422, 0.9698, 0.05499), (0.008555, 0.5124, -0.6465), (-0.08086, 0.4093, -0.9231), (-0.8165, 0.2777, -1.207), (0.2895, 1.102, 0.1959), (0.1008, 0.6578, -0.3671), (-0.4721, 0.3471, -0.8622), (-0.6458, 0.3015, -1.036), (0.1948, 0.8522, -0.08593), (-0.01409, 0.4829, -0.716), (-0.05881, 0.4315, -0.8543), (-0.8587, 0.2745, -1.249), (0.3131, 1.174, 0.2663), (0.1241, 0.7015, -0.297), (-0.5158, 0.3334, -0.9059), (-0.6027, 0.3107, -0.9927), (0.1712, 0.7986, -0.1563), (0.03138, 0.5445, -0.5769), (-0.1027, 0.3894, -0.9917), (-0.7742, 0.2819, -1.164), (0.2658, 1.034, 0.1255), (0.0775, 0.6171, -0.4372), (-0.4283, 0.3624, -0.8183), (-0.6888, 0.2937, -1.079), (0.2185, 0.9092, -0.01548), (-0.1457, 0.3557, -1.128), (-1.096, 0.2724, -1.096), (-0.9494, 0.3213, -0.5593), (-1.291, 0.2724, -0.9006), (-0.7852, 0.456, -0.03654), (0.3366, 1.25, 0.3366), (-0.2267, 0.7484, 0.1476), (-0.5071, 0.5794, 0.05437), (-1.06, 0.3716, -0.1243), (-1.122, 0.2872, -0.7316), (0.05499, 0.9698, 0.2422), (-0.6465, 0.5124, 0.008562), (-0.9231, 0.4093, -0.08085), (-1.207, 0.2777, -0.8165), (0.1959, 1.102, 0.2895), (-0.3671, 0.6578, 0.1008), (-0.8622, 0.3471, -0.4721), (-1.036, 0.3015, -0.6458), (-0.08594, 0.8522, 0.1948), (-0.716, 0.4829, -0.01409), (-0.8543, 0.4315, -0.0588), (-1.249, 0.2745, -0.8587), (0.2663, 1.174, 0.3131), (-0.297, 0.7015, 0.1242), (-0.9059, 0.3334, -0.5158), (-0.9927, 0.3107, -0.6027), (-0.1564, 0.7986, 0.1712), (-0.5769, 0.5445, 0.03139), (-0.9917, 0.3894, -0.1027), (-1.164, 0.2819, -0.7742), (0.1255, 1.034, 0.2658), (-0.4372, 0.6171, 0.07751), (-0.8183, 0.3624, -0.4283), (-1.079, 0.2937, -0.6888), (-0.01548, 0.9092, 0.2185), (-1.128, 0.3557, -0.1457)], [], [(0, 35, 56, 22), (15, 49, 57, 23), (5, 39, 63, 29), (14, 48, 64, 30), (12, 46, 54, 20), (1, 36, 53, 19), (6, 40, 60, 26), (11, 45, 61, 27), (9, 43, 51, 17), (0, 35, 57, 23), (16, 50, 58, 24), (15, 49, 65, 31), (13, 47, 55, 21), (7, 41, 61, 27), (12, 46, 62, 28), (10, 44, 52, 18), (2, 37, 51, 17), (4, 38, 58, 24), (9, 43, 59, 25), (7, 41, 65, 31), (16, 50, 66, 32), (14, 48, 56, 22), (4, 38, 55, 21), (13, 47, 63, 29), (8, 42, 62, 28), (2, 37, 52, 18), (11, 45, 53, 19), (5, 39, 59, 25), (10, 44, 60, 26), (8, 42, 66, 32), (68, 89, 124, 102), (82, 90, 125, 117), (72, 96, 131, 107), (81, 97, 132, 116), (79, 87, 122, 114), (69, 86, 121, 103), (73, 93, 128, 108), (78, 94, 129, 113), (76, 84, 119, 111), (68, 90, 125, 102), (83, 91, 126, 118), (82, 98, 133, 117), (80, 88, 123, 115), (74, 94, 129, 109), (79, 95, 130, 114), (77, 85, 120, 112), (70, 84, 119, 104), (71, 91, 126, 106), (76, 92, 127, 111), (74, 98, 133, 109), (83, 99, 134, 118), (81, 89, 124, 116), (71, 88, 123, 106), (80, 96, 131, 115), (75, 95, 130, 110), (70, 85, 120, 104), (78, 86, 121, 113), (72, 92, 127, 107), (77, 93, 128, 112), (75, 99, 134, 110), (8, 28, 95, 75), (65, 41, 109, 133), (64, 48, 116, 132), (11, 27, 94, 78), (4, 21, 88, 71), (58, 38, 106, 126), (57, 49, 117, 125), (12, 20, 87, 79), (51, 37, 104, 119), (5, 29, 96, 72), (66, 42, 110, 134), (65, 49, 117, 133), (12, 28, 95, 79), (0, 22, 89, 68), (59, 39, 107, 127), (58, 50, 118, 126), (13, 21, 88, 80), (52, 37, 104, 120), (51, 43, 111, 119), (6, 33, 100, 73), (66, 50, 118, 134), (13, 29, 96, 80), (60, 40, 108, 128), (0, 23, 90, 68), (59, 43, 111, 127), (14, 22, 89, 81), (53, 36, 103, 121), (7, 31, 98, 74), (52, 44, 112, 120), (67, 64, 132, 135), (14, 30, 97, 81), (4, 24, 91, 71), (61, 41, 109, 129), (60, 44, 112, 128), (15, 23, 90, 82), (2, 17, 84, 70), (53, 45, 113, 121), (8, 32, 99, 75), (6, 40, 67, 64, 30, 33), (15, 31, 98, 82), (5, 25, 92, 72), (62, 42, 110, 130), (61, 45, 113, 129), (16, 24, 91, 83), (2, 18, 85, 70), (55, 38, 106, 123), (54, 46, 114, 122), (9, 17, 84, 76), (16, 32, 99, 83), (6, 26, 93, 73), (63, 39, 107, 131), (62, 46, 114, 130), (9, 25, 92, 76), (1, 19, 86, 69), (56, 35, 102, 124), (55, 47, 115, 123), (10, 18, 85, 77), (30, 33, 100, 97), (7, 27, 94, 74), (67, 40, 108, 135), (63, 47, 115, 131), (10, 26, 93, 77), (57, 35, 102, 125), (56, 48, 116, 124), (11, 19, 86, 78), (34, 1, 69, 101), (34, 36, 1), (3, 54, 20), (101, 69, 103), (105, 87, 122), (54, 3, 105, 122), (36, 34, 101, 103), (3, 20, 87, 105), (73, 100, 97, 132, 135, 108)])
me_cube_012.materials.append(mat_material)
me_cube_012.use_remesh_preserve_volume = False
me_cube_012.use_remesh_preserve_attributes = False
me_cube_012.use_mirror_vertex_groups = False
me_cube_012.update()
me_cube_011 = bpy.data.meshes.new('Cube.011')
me_cube_011.from_pydata([(-0.5777, -0.3225, -0.8699), (-0.9088, -0.3705, -1.201), (-0.1095, -0.1919, -0.6705), (0.3468, 0.5809, 0.3468), (0.1152, 0.0925, -0.1653), (0.0014, -0.07195, -0.4193), (-0.2168, -0.2741, -0.918), (-0.745, -0.3559, -1.037), (0.2308, 0.308, 0.09051), (-0.05447, -0.1371, -0.5453), (-0.1637, -0.2373, -0.7947), (-0.8274, -0.3652, -1.12), (0.2888, 0.4368, 0.2187), (0.05799, 0.004311, -0.2926), (-0.4928, -0.2975, -0.785), (-0.6618, -0.3418, -0.954), (0.1728, 0.1935, -0.03755), (-0.08211, -0.1658, -0.608), (-0.1367, -0.2158, -0.7327), (-0.8682, -0.3683, -1.16), (0.3178, 0.5069, 0.2828), (0.08652, 0.04686, -0.229), (-0.5353, -0.3108, -0.8276), (-0.6198, -0.3329, -0.9121), (0.1439, 0.1413, -0.1015), (-0.02663, -0.1059, -0.4824), (-0.1904, -0.2567, -0.8565), (-0.7863, -0.3611, -1.079), (0.2598, 0.3706, 0.1546), (0.02961, -0.03526, -0.3561), (-0.4501, -0.2825, -0.7423), (-0.7035, -0.3495, -0.9957), (0.2018, 0.249, 0.02646), (-0.243, -0.2895, -0.9792), (-1.052, -0.3721, -1.052), (-0.8699, -0.3225, -0.5777), (-1.201, -0.3705, -0.9088), (-0.6705, -0.1919, -0.1095), (-0.1653, 0.0925, 0.1152), (-0.4193, -0.07195, 0.001407), (-0.918, -0.2741, -0.2168), (-1.037, -0.3559, -0.745), (0.09051, 0.308, 0.2308), (-0.5453, -0.1371, -0.05447), (-0.7948, -0.2373, -0.1637), (-1.12, -0.3652, -0.8273), (0.2187, 0.4368, 0.2888), (-0.2926, 0.00431, 0.058), (-0.785, -0.2975, -0.4928), (-0.954, -0.3418, -0.6617), (-0.03755, 0.1935, 0.1728), (-0.608, -0.1658, -0.0821), (-0.7327, -0.2158, -0.1367), (-1.16, -0.3683, -0.8682), (0.2828, 0.5069, 0.3178), (-0.229, 0.04686, 0.08652), (-0.8276, -0.3108, -0.5353), (-0.9121, -0.3329, -0.6198), (-0.1015, 0.1413, 0.144), (-0.4824, -0.1059, -0.02663), (-0.8565, -0.2567, -0.1903), (-1.079, -0.3611, -0.7863), (0.1546, 0.3706, 0.2598), (-0.3561, -0.03526, 0.02962), (-0.7423, -0.2825, -0.45), (-0.9958, -0.3495, -0.7035), (0.02645, 0.249, 0.2018), (-0.9792, -0.2895, -0.243), (-0.5593, 0.3213, -0.9494), (-0.9006, 0.2724, -1.291), (-0.03655, 0.456, -0.7852), (0.1476, 0.7484, -0.2267), (0.05436, 0.5794, -0.5071), (-0.1243, 0.3716, -1.06), (-0.7316, 0.2872, -1.122), (0.2422, 0.9698, 0.05499), (0.008555, 0.5124, -0.6465), (-0.08086, 0.4093, -0.9231), (-0.8165, 0.2777, -1.207), (0.2895, 1.102, 0.1959), (0.1008, 0.6578, -0.3671), (-0.4721, 0.3471, -0.8622), (-0.6458, 0.3015, -1.036), (0.1948, 0.8522, -0.08593), (-0.01409, 0.4829, -0.716), (-0.05881, 0.4315, -0.8543), (-0.8587, 0.2745, -1.249), (0.3131, 1.174, 0.2663), (0.1241, 0.7015, -0.297), (-0.5158, 0.3334, -0.9059), (-0.6027, 0.3107, -0.9927), (0.1712, 0.7986, -0.1563), (0.03138, 0.5445, -0.5769), (-0.1027, 0.3894, -0.9917), (-0.7742, 0.2819, -1.164), (0.2658, 1.034, 0.1255), (0.0775, 0.6171, -0.4372), (-0.4283, 0.3624, -0.8183), (-0.6888, 0.2937, -1.079), (0.2185, 0.9092, -0.01548), (-0.1457, 0.3557, -1.128), (-1.096, 0.2724, -1.096), (-0.9494, 0.3213, -0.5593), (-1.291, 0.2724, -0.9006), (-0.7852, 0.456, -0.03654), (0.3366, 1.25, 0.3366), (-0.2267, 0.7484, 0.1476), (-0.5071, 0.5794, 0.05437), (-1.06, 0.3716, -0.1243), (-1.122, 0.2872, -0.7316), (0.05499, 0.9698, 0.2422), (-0.6465, 0.5124, 0.008562), (-0.9231, 0.4093, -0.08085), (-1.207, 0.2777, -0.8165), (0.1959, 1.102, 0.2895), (-0.3671, 0.6578, 0.1008), (-0.8622, 0.3471, -0.4721), (-1.036, 0.3015, -0.6458), (-0.08594, 0.8522, 0.1948), (-0.716, 0.4829, -0.01409), (-0.8543, 0.4315, -0.0588), (-1.249, 0.2745, -0.8587), (0.2663, 1.174, 0.3131), (-0.297, 0.7015, 0.1242), (-0.9059, 0.3334, -0.5158), (-0.9927, 0.3107, -0.6027), (-0.1564, 0.7986, 0.1712), (-0.5769, 0.5445, 0.03139), (-0.9917, 0.3894, -0.1027), (-1.164, 0.2819, -0.7742), (0.1255, 1.034, 0.2658), (-0.4372, 0.6171, 0.07751), (-0.8183, 0.3624, -0.4283), (-1.079, 0.2937, -0.6888), (-0.01548, 0.9092, 0.2185), (-1.128, 0.3557, -0.1457)], [], [(0, 35, 56, 22), (15, 49, 57, 23), (5, 39, 63, 29), (14, 48, 64, 30), (12, 46, 54, 20), (1, 36, 53, 19), (6, 40, 60, 26), (11, 45, 61, 27), (9, 43, 51, 17), (0, 35, 57, 23), (16, 50, 58, 24), (15, 49, 65, 31), (13, 47, 55, 21), (7, 41, 61, 27), (12, 46, 62, 28), (10, 44, 52, 18), (2, 37, 51, 17), (4, 38, 58, 24), (9, 43, 59, 25), (7, 41, 65, 31), (16, 50, 66, 32), (14, 48, 56, 22), (4, 38, 55, 21), (13, 47, 63, 29), (8, 42, 62, 28), (2, 37, 52, 18), (11, 45, 53, 19), (5, 39, 59, 25), (10, 44, 60, 26), (8, 42, 66, 32), (68, 89, 124, 102), (82, 90, 125, 117), (72, 96, 131, 107), (81, 97, 132, 116), (79, 87, 122, 114), (69, 86, 121, 103), (73, 93, 128, 108), (78, 94, 129, 113), (76, 84, 119, 111), (68, 90, 125, 102), (83, 91, 126, 118), (82, 98, 133, 117), (80, 88, 123, 115), (74, 94, 129, 109), (79, 95, 130, 114), (77, 85, 120, 112), (70, 84, 119, 104), (71, 91, 126, 106), (76, 92, 127, 111), (74, 98, 133, 109), (83, 99, 134, 118), (81, 89, 124, 116), (71, 88, 123, 106), (80, 96, 131, 115), (75, 95, 130, 110), (70, 85, 120, 104), (78, 86, 121, 113), (72, 92, 127, 107), (77, 93, 128, 112), (75, 99, 134, 110), (8, 28, 95, 75), (65, 41, 109, 133), (64, 48, 116, 132), (11, 27, 94, 78), (4, 21, 88, 71), (58, 38, 106, 126), (57, 49, 117, 125), (12, 20, 87, 79), (51, 37, 104, 119), (5, 29, 96, 72), (66, 42, 110, 134), (65, 49, 117, 133), (12, 28, 95, 79), (0, 22, 89, 68), (59, 39, 107, 127), (58, 50, 118, 126), (13, 21, 88, 80), (52, 37, 104, 120), (51, 43, 111, 119), (6, 33, 100, 73), (66, 50, 118, 134), (13, 29, 96, 80), (60, 40, 108, 128), (0, 23, 90, 68), (59, 43, 111, 127), (14, 22, 89, 81), (53, 36, 103, 121), (7, 31, 98, 74), (52, 44, 112, 120), (67, 64, 132, 135), (14, 30, 97, 81), (4, 24, 91, 71), (61, 41, 109, 129), (60, 44, 112, 128), (15, 23, 90, 82), (2, 17, 84, 70), (53, 45, 113, 121), (8, 32, 99, 75), (6, 40, 67, 64, 30, 33), (15, 31, 98, 82), (5, 25, 92, 72), (62, 42, 110, 130), (61, 45, 113, 129), (16, 24, 91, 83), (2, 18, 85, 70), (55, 38, 106, 123), (54, 46, 114, 122), (9, 17, 84, 76), (16, 32, 99, 83), (6, 26, 93, 73), (63, 39, 107, 131), (62, 46, 114, 130), (9, 25, 92, 76), (1, 19, 86, 69), (56, 35, 102, 124), (55, 47, 115, 123), (10, 18, 85, 77), (30, 33, 100, 97), (7, 27, 94, 74), (67, 40, 108, 135), (63, 47, 115, 131), (10, 26, 93, 77), (57, 35, 102, 125), (56, 48, 116, 124), (11, 19, 86, 78), (34, 1, 69, 101), (34, 36, 1), (3, 54, 20), (101, 69, 103), (105, 87, 122), (54, 3, 105, 122), (36, 34, 101, 103), (3, 20, 87, 105), (73, 100, 97, 132, 135, 108)])
me_cube_011.materials.append(mat_material)
me_cube_011.use_remesh_preserve_volume = False
me_cube_011.use_remesh_preserve_attributes = False
me_cube_011.use_mirror_vertex_groups = False
me_cube_011.update()
me_cube_010 = bpy.data.meshes.new('Cube.010')
me_cube_010.from_pydata([(-0.5777, -0.3225, -0.8699), (-0.9088, -0.3705, -1.201), (-0.1095, -0.1919, -0.6705), (0.3468, 0.5809, 0.3468), (0.1152, 0.0925, -0.1653), (0.0014, -0.07195, -0.4193), (-0.2168, -0.2741, -0.918), (-0.745, -0.3559, -1.037), (0.2308, 0.308, 0.09051), (-0.05447, -0.1371, -0.5453), (-0.1637, -0.2373, -0.7947), (-0.8274, -0.3652, -1.12), (0.2888, 0.4368, 0.2187), (0.05799, 0.004311, -0.2926), (-0.4928, -0.2975, -0.785), (-0.6618, -0.3418, -0.954), (0.1728, 0.1935, -0.03755), (-0.08211, -0.1658, -0.608), (-0.1367, -0.2158, -0.7327), (-0.8682, -0.3683, -1.16), (0.3178, 0.5069, 0.2828), (0.08652, 0.04686, -0.229), (-0.5353, -0.3108, -0.8276), (-0.6198, -0.3329, -0.9121), (0.1439, 0.1413, -0.1015), (-0.02663, -0.1059, -0.4824), (-0.1904, -0.2567, -0.8565), (-0.7863, -0.3611, -1.079), (0.2598, 0.3706, 0.1546), (0.02961, -0.03526, -0.3561), (-0.4501, -0.2825, -0.7423), (-0.7035, -0.3495, -0.9957), (0.2018, 0.249, 0.02646), (-0.243, -0.2895, -0.9792), (-1.052, -0.3721, -1.052), (-0.8699, -0.3225, -0.5777), (-1.201, -0.3705, -0.9088), (-0.6705, -0.1919, -0.1095), (-0.1653, 0.0925, 0.1152), (-0.4193, -0.07195, 0.001407), (-0.918, -0.2741, -0.2168), (-1.037, -0.3559, -0.745), (0.09051, 0.308, 0.2308), (-0.5453, -0.1371, -0.05447), (-0.7948, -0.2373, -0.1637), (-1.12, -0.3652, -0.8273), (0.2187, 0.4368, 0.2888), (-0.2926, 0.00431, 0.058), (-0.785, -0.2975, -0.4928), (-0.954, -0.3418, -0.6617), (-0.03755, 0.1935, 0.1728), (-0.608, -0.1658, -0.0821), (-0.7327, -0.2158, -0.1367), (-1.16, -0.3683, -0.8682), (0.2828, 0.5069, 0.3178), (-0.229, 0.04686, 0.08652), (-0.8276, -0.3108, -0.5353), (-0.9121, -0.3329, -0.6198), (-0.1015, 0.1413, 0.144), (-0.4824, -0.1059, -0.02663), (-0.8565, -0.2567, -0.1903), (-1.079, -0.3611, -0.7863), (0.1546, 0.3706, 0.2598), (-0.3561, -0.03526, 0.02962), (-0.7423, -0.2825, -0.45), (-0.9958, -0.3495, -0.7035), (0.02645, 0.249, 0.2018), (-0.9792, -0.2895, -0.243), (-0.5593, 0.3213, -0.9494), (-0.9006, 0.2724, -1.291), (-0.03655, 0.456, -0.7852), (0.1476, 0.7484, -0.2267), (0.05436, 0.5794, -0.5071), (-0.1243, 0.3716, -1.06), (-0.7316, 0.2872, -1.122), (0.2422, 0.9698, 0.05499), (0.008555, 0.5124, -0.6465), (-0.08086, 0.4093, -0.9231), (-0.8165, 0.2777, -1.207), (0.2895, 1.102, 0.1959), (0.1008, 0.6578, -0.3671), (-0.4721, 0.3471, -0.8622), (-0.6458, 0.3015, -1.036), (0.1948, 0.8522, -0.08593), (-0.01409, 0.4829, -0.716), (-0.05881, 0.4315, -0.8543), (-0.8587, 0.2745, -1.249), (0.3131, 1.174, 0.2663), (0.1241, 0.7015, -0.297), (-0.5158, 0.3334, -0.9059), (-0.6027, 0.3107, -0.9927), (0.1712, 0.7986, -0.1563), (0.03138, 0.5445, -0.5769), (-0.1027, 0.3894, -0.9917), (-0.7742, 0.2819, -1.164), (0.2658, 1.034, 0.1255), (0.0775, 0.6171, -0.4372), (-0.4283, 0.3624, -0.8183), (-0.6888, 0.2937, -1.079), (0.2185, 0.9092, -0.01548), (-0.1457, 0.3557, -1.128), (-1.096, 0.2724, -1.096), (-0.9494, 0.3213, -0.5593), (-1.291, 0.2724, -0.9006), (-0.7852, 0.456, -0.03654), (0.3366, 1.25, 0.3366), (-0.2267, 0.7484, 0.1476), (-0.5071, 0.5794, 0.05437), (-1.06, 0.3716, -0.1243), (-1.122, 0.2872, -0.7316), (0.05499, 0.9698, 0.2422), (-0.6465, 0.5124, 0.008562), (-0.9231, 0.4093, -0.08085), (-1.207, 0.2777, -0.8165), (0.1959, 1.102, 0.2895), (-0.3671, 0.6578, 0.1008), (-0.8622, 0.3471, -0.4721), (-1.036, 0.3015, -0.6458), (-0.08594, 0.8522, 0.1948), (-0.716, 0.4829, -0.01409), (-0.8543, 0.4315, -0.0588), (-1.249, 0.2745, -0.8587), (0.2663, 1.174, 0.3131), (-0.297, 0.7015, 0.1242), (-0.9059, 0.3334, -0.5158), (-0.9927, 0.3107, -0.6027), (-0.1564, 0.7986, 0.1712), (-0.5769, 0.5445, 0.03139), (-0.9917, 0.3894, -0.1027), (-1.164, 0.2819, -0.7742), (0.1255, 1.034, 0.2658), (-0.4372, 0.6171, 0.07751), (-0.8183, 0.3624, -0.4283), (-1.079, 0.2937, -0.6888), (-0.01548, 0.9092, 0.2185), (-1.128, 0.3557, -0.1457)], [], [(0, 35, 56, 22), (15, 49, 57, 23), (5, 39, 63, 29), (14, 48, 64, 30), (12, 46, 54, 20), (1, 36, 53, 19), (6, 40, 60, 26), (11, 45, 61, 27), (9, 43, 51, 17), (0, 35, 57, 23), (16, 50, 58, 24), (15, 49, 65, 31), (13, 47, 55, 21), (7, 41, 61, 27), (12, 46, 62, 28), (10, 44, 52, 18), (2, 37, 51, 17), (4, 38, 58, 24), (9, 43, 59, 25), (7, 41, 65, 31), (16, 50, 66, 32), (14, 48, 56, 22), (4, 38, 55, 21), (13, 47, 63, 29), (8, 42, 62, 28), (2, 37, 52, 18), (11, 45, 53, 19), (5, 39, 59, 25), (10, 44, 60, 26), (8, 42, 66, 32), (68, 89, 124, 102), (82, 90, 125, 117), (72, 96, 131, 107), (81, 97, 132, 116), (79, 87, 122, 114), (69, 86, 121, 103), (73, 93, 128, 108), (78, 94, 129, 113), (76, 84, 119, 111), (68, 90, 125, 102), (83, 91, 126, 118), (82, 98, 133, 117), (80, 88, 123, 115), (74, 94, 129, 109), (79, 95, 130, 114), (77, 85, 120, 112), (70, 84, 119, 104), (71, 91, 126, 106), (76, 92, 127, 111), (74, 98, 133, 109), (83, 99, 134, 118), (81, 89, 124, 116), (71, 88, 123, 106), (80, 96, 131, 115), (75, 95, 130, 110), (70, 85, 120, 104), (78, 86, 121, 113), (72, 92, 127, 107), (77, 93, 128, 112), (75, 99, 134, 110), (8, 28, 95, 75), (65, 41, 109, 133), (64, 48, 116, 132), (11, 27, 94, 78), (4, 21, 88, 71), (58, 38, 106, 126), (57, 49, 117, 125), (12, 20, 87, 79), (51, 37, 104, 119), (5, 29, 96, 72), (66, 42, 110, 134), (65, 49, 117, 133), (12, 28, 95, 79), (0, 22, 89, 68), (59, 39, 107, 127), (58, 50, 118, 126), (13, 21, 88, 80), (52, 37, 104, 120), (51, 43, 111, 119), (6, 33, 100, 73), (66, 50, 118, 134), (13, 29, 96, 80), (60, 40, 108, 128), (0, 23, 90, 68), (59, 43, 111, 127), (14, 22, 89, 81), (53, 36, 103, 121), (7, 31, 98, 74), (52, 44, 112, 120), (67, 64, 132, 135), (14, 30, 97, 81), (4, 24, 91, 71), (61, 41, 109, 129), (60, 44, 112, 128), (15, 23, 90, 82), (2, 17, 84, 70), (53, 45, 113, 121), (8, 32, 99, 75), (6, 40, 67, 64, 30, 33), (15, 31, 98, 82), (5, 25, 92, 72), (62, 42, 110, 130), (61, 45, 113, 129), (16, 24, 91, 83), (2, 18, 85, 70), (55, 38, 106, 123), (54, 46, 114, 122), (9, 17, 84, 76), (16, 32, 99, 83), (6, 26, 93, 73), (63, 39, 107, 131), (62, 46, 114, 130), (9, 25, 92, 76), (1, 19, 86, 69), (56, 35, 102, 124), (55, 47, 115, 123), (10, 18, 85, 77), (30, 33, 100, 97), (7, 27, 94, 74), (67, 40, 108, 135), (63, 47, 115, 131), (10, 26, 93, 77), (57, 35, 102, 125), (56, 48, 116, 124), (11, 19, 86, 78), (34, 1, 69, 101), (34, 36, 1), (3, 54, 20), (101, 69, 103), (105, 87, 122), (54, 3, 105, 122), (36, 34, 101, 103), (3, 20, 87, 105), (73, 100, 97, 132, 135, 108)])
me_cube_010.materials.append(mat_material)
me_cube_010.use_remesh_preserve_volume = False
me_cube_010.use_remesh_preserve_attributes = False
me_cube_010.use_mirror_vertex_groups = False
me_cube_010.update()
me_cube_009 = bpy.data.meshes.new('Cube.009')
me_cube_009.from_pydata([(-0.5777, -0.3225, -0.8699), (-0.9088, -0.3705, -1.201), (-0.1095, -0.1919, -0.6705), (0.3468, 0.5809, 0.3468), (0.1152, 0.0925, -0.1653), (0.0014, -0.07195, -0.4193), (-0.2168, -0.2741, -0.918), (-0.745, -0.3559, -1.037), (0.2308, 0.308, 0.09051), (-0.05447, -0.1371, -0.5453), (-0.1637, -0.2373, -0.7947), (-0.8274, -0.3652, -1.12), (0.2888, 0.4368, 0.2187), (0.05799, 0.004311, -0.2926), (-0.4928, -0.2975, -0.785), (-0.6618, -0.3418, -0.954), (0.1728, 0.1935, -0.03755), (-0.08211, -0.1658, -0.608), (-0.1367, -0.2158, -0.7327), (-0.8682, -0.3683, -1.16), (0.3178, 0.5069, 0.2828), (0.08652, 0.04686, -0.229), (-0.5353, -0.3108, -0.8276), (-0.6198, -0.3329, -0.9121), (0.1439, 0.1413, -0.1015), (-0.02663, -0.1059, -0.4824), (-0.1904, -0.2567, -0.8565), (-0.7863, -0.3611, -1.079), (0.2598, 0.3706, 0.1546), (0.02961, -0.03526, -0.3561), (-0.4501, -0.2825, -0.7423), (-0.7035, -0.3495, -0.9957), (0.2018, 0.249, 0.02646), (-0.243, -0.2895, -0.9792), (-1.052, -0.3721, -1.052), (-0.8699, -0.3225, -0.5777), (-1.201, -0.3705, -0.9088), (-0.6705, -0.1919, -0.1095), (-0.1653, 0.0925, 0.1152), (-0.4193, -0.07195, 0.001407), (-0.918, -0.2741, -0.2168), (-1.037, -0.3559, -0.745), (0.09051, 0.308, 0.2308), (-0.5453, -0.1371, -0.05447), (-0.7948, -0.2373, -0.1637), (-1.12, -0.3652, -0.8273), (0.2187, 0.4368, 0.2888), (-0.2926, 0.00431, 0.058), (-0.785, -0.2975, -0.4928), (-0.954, -0.3418, -0.6617), (-0.03755, 0.1935, 0.1728), (-0.608, -0.1658, -0.0821), (-0.7327, -0.2158, -0.1367), (-1.16, -0.3683, -0.8682), (0.2828, 0.5069, 0.3178), (-0.229, 0.04686, 0.08652), (-0.8276, -0.3108, -0.5353), (-0.9121, -0.3329, -0.6198), (-0.1015, 0.1413, 0.144), (-0.4824, -0.1059, -0.02663), (-0.8565, -0.2567, -0.1903), (-1.079, -0.3611, -0.7863), (0.1546, 0.3706, 0.2598), (-0.3561, -0.03526, 0.02962), (-0.7423, -0.2825, -0.45), (-0.9958, -0.3495, -0.7035), (0.02645, 0.249, 0.2018), (-0.9792, -0.2895, -0.243), (-0.5593, 0.3213, -0.9494), (-0.9006, 0.2724, -1.291), (-0.03655, 0.456, -0.7852), (0.1476, 0.7484, -0.2267), (0.05436, 0.5794, -0.5071), (-0.1243, 0.3716, -1.06), (-0.7316, 0.2872, -1.122), (0.2422, 0.9698, 0.05499), (0.008555, 0.5124, -0.6465), (-0.08086, 0.4093, -0.9231), (-0.8165, 0.2777, -1.207), (0.2895, 1.102, 0.1959), (0.1008, 0.6578, -0.3671), (-0.4721, 0.3471, -0.8622), (-0.6458, 0.3015, -1.036), (0.1948, 0.8522, -0.08593), (-0.01409, 0.4829, -0.716), (-0.05881, 0.4315, -0.8543), (-0.8587, 0.2745, -1.249), (0.3131, 1.174, 0.2663), (0.1241, 0.7015, -0.297), (-0.5158, 0.3334, -0.9059), (-0.6027, 0.3107, -0.9927), (0.1712, 0.7986, -0.1563), (0.03138, 0.5445, -0.5769), (-0.1027, 0.3894, -0.9917), (-0.7742, 0.2819, -1.164), (0.2658, 1.034, 0.1255), (0.0775, 0.6171, -0.4372), (-0.4283, 0.3624, -0.8183), (-0.6888, 0.2937, -1.079), (0.2185, 0.9092, -0.01548), (-0.1457, 0.3557, -1.128), (-1.096, 0.2724, -1.096), (-0.9494, 0.3213, -0.5593), (-1.291, 0.2724, -0.9006), (-0.7852, 0.456, -0.03654), (0.3366, 1.25, 0.3366), (-0.2267, 0.7484, 0.1476), (-0.5071, 0.5794, 0.05437), (-1.06, 0.3716, -0.1243), (-1.122, 0.2872, -0.7316), (0.05499, 0.9698, 0.2422), (-0.6465, 0.5124, 0.008562), (-0.9231, 0.4093, -0.08085), (-1.207, 0.2777, -0.8165), (0.1959, 1.102, 0.2895), (-0.3671, 0.6578, 0.1008), (-0.8622, 0.3471, -0.4721), (-1.036, 0.3015, -0.6458), (-0.08594, 0.8522, 0.1948), (-0.716, 0.4829, -0.01409), (-0.8543, 0.4315, -0.0588), (-1.249, 0.2745, -0.8587), (0.2663, 1.174, 0.3131), (-0.297, 0.7015, 0.1242), (-0.9059, 0.3334, -0.5158), (-0.9927, 0.3107, -0.6027), (-0.1564, 0.7986, 0.1712), (-0.5769, 0.5445, 0.03139), (-0.9917, 0.3894, -0.1027), (-1.164, 0.2819, -0.7742), (0.1255, 1.034, 0.2658), (-0.4372, 0.6171, 0.07751), (-0.8183, 0.3624, -0.4283), (-1.079, 0.2937, -0.6888), (-0.01548, 0.9092, 0.2185), (-1.128, 0.3557, -0.1457)], [], [(0, 35, 56, 22), (15, 49, 57, 23), (5, 39, 63, 29), (14, 48, 64, 30), (12, 46, 54, 20), (1, 36, 53, 19), (6, 40, 60, 26), (11, 45, 61, 27), (9, 43, 51, 17), (0, 35, 57, 23), (16, 50, 58, 24), (15, 49, 65, 31), (13, 47, 55, 21), (7, 41, 61, 27), (12, 46, 62, 28), (10, 44, 52, 18), (2, 37, 51, 17), (4, 38, 58, 24), (9, 43, 59, 25), (7, 41, 65, 31), (16, 50, 66, 32), (14, 48, 56, 22), (4, 38, 55, 21), (13, 47, 63, 29), (8, 42, 62, 28), (2, 37, 52, 18), (11, 45, 53, 19), (5, 39, 59, 25), (10, 44, 60, 26), (8, 42, 66, 32), (68, 89, 124, 102), (82, 90, 125, 117), (72, 96, 131, 107), (81, 97, 132, 116), (79, 87, 122, 114), (69, 86, 121, 103), (73, 93, 128, 108), (78, 94, 129, 113), (76, 84, 119, 111), (68, 90, 125, 102), (83, 91, 126, 118), (82, 98, 133, 117), (80, 88, 123, 115), (74, 94, 129, 109), (79, 95, 130, 114), (77, 85, 120, 112), (70, 84, 119, 104), (71, 91, 126, 106), (76, 92, 127, 111), (74, 98, 133, 109), (83, 99, 134, 118), (81, 89, 124, 116), (71, 88, 123, 106), (80, 96, 131, 115), (75, 95, 130, 110), (70, 85, 120, 104), (78, 86, 121, 113), (72, 92, 127, 107), (77, 93, 128, 112), (75, 99, 134, 110), (8, 28, 95, 75), (65, 41, 109, 133), (64, 48, 116, 132), (11, 27, 94, 78), (4, 21, 88, 71), (58, 38, 106, 126), (57, 49, 117, 125), (12, 20, 87, 79), (51, 37, 104, 119), (5, 29, 96, 72), (66, 42, 110, 134), (65, 49, 117, 133), (12, 28, 95, 79), (0, 22, 89, 68), (59, 39, 107, 127), (58, 50, 118, 126), (13, 21, 88, 80), (52, 37, 104, 120), (51, 43, 111, 119), (6, 33, 100, 73), (66, 50, 118, 134), (13, 29, 96, 80), (60, 40, 108, 128), (0, 23, 90, 68), (59, 43, 111, 127), (14, 22, 89, 81), (53, 36, 103, 121), (7, 31, 98, 74), (52, 44, 112, 120), (67, 64, 132, 135), (14, 30, 97, 81), (4, 24, 91, 71), (61, 41, 109, 129), (60, 44, 112, 128), (15, 23, 90, 82), (2, 17, 84, 70), (53, 45, 113, 121), (8, 32, 99, 75), (6, 40, 67, 64, 30, 33), (15, 31, 98, 82), (5, 25, 92, 72), (62, 42, 110, 130), (61, 45, 113, 129), (16, 24, 91, 83), (2, 18, 85, 70), (55, 38, 106, 123), (54, 46, 114, 122), (9, 17, 84, 76), (16, 32, 99, 83), (6, 26, 93, 73), (63, 39, 107, 131), (62, 46, 114, 130), (9, 25, 92, 76), (1, 19, 86, 69), (56, 35, 102, 124), (55, 47, 115, 123), (10, 18, 85, 77), (30, 33, 100, 97), (7, 27, 94, 74), (67, 40, 108, 135), (63, 47, 115, 131), (10, 26, 93, 77), (57, 35, 102, 125), (56, 48, 116, 124), (11, 19, 86, 78), (34, 1, 69, 101), (34, 36, 1), (3, 54, 20), (101, 69, 103), (105, 87, 122), (54, 3, 105, 122), (36, 34, 101, 103), (3, 20, 87, 105), (73, 100, 97, 132, 135, 108)])
me_cube_009.materials.append(mat_material)
me_cube_009.use_remesh_preserve_volume = False
me_cube_009.use_remesh_preserve_attributes = False
me_cube_009.use_mirror_vertex_groups = False
me_cube_009.update()
me_cube_008 = bpy.data.meshes.new('Cube.008')
me_cube_008.from_pydata([(-0.5777, -0.3225, -0.8699), (-0.9088, -0.3705, -1.201), (-0.1095, -0.1919, -0.6705), (0.3468, 0.5809, 0.3468), (0.1152, 0.0925, -0.1653), (0.0014, -0.07195, -0.4193), (-0.2168, -0.2741, -0.918), (-0.745, -0.3559, -1.037), (0.2308, 0.308, 0.09051), (-0.05447, -0.1371, -0.5453), (-0.1637, -0.2373, -0.7947), (-0.8274, -0.3652, -1.12), (0.2888, 0.4368, 0.2187), (0.05799, 0.004311, -0.2926), (-0.4928, -0.2975, -0.785), (-0.6618, -0.3418, -0.954), (0.1728, 0.1935, -0.03755), (-0.08211, -0.1658, -0.608), (-0.1367, -0.2158, -0.7327), (-0.8682, -0.3683, -1.16), (0.3178, 0.5069, 0.2828), (0.08652, 0.04686, -0.229), (-0.5353, -0.3108, -0.8276), (-0.6198, -0.3329, -0.9121), (0.1439, 0.1413, -0.1015), (-0.02663, -0.1059, -0.4824), (-0.1904, -0.2567, -0.8565), (-0.7863, -0.3611, -1.079), (0.2598, 0.3706, 0.1546), (0.02961, -0.03526, -0.3561), (-0.4501, -0.2825, -0.7423), (-0.7035, -0.3495, -0.9957), (0.2018, 0.249, 0.02646), (-0.243, -0.2895, -0.9792), (-1.052, -0.3721, -1.052), (-0.8699, -0.3225, -0.5777), (-1.201, -0.3705, -0.9088), (-0.6705, -0.1919, -0.1095), (-0.1653, 0.0925, 0.1152), (-0.4193, -0.07195, 0.001407), (-0.918, -0.2741, -0.2168), (-1.037, -0.3559, -0.745), (0.09051, 0.308, 0.2308), (-0.5453, -0.1371, -0.05447), (-0.7948, -0.2373, -0.1637), (-1.12, -0.3652, -0.8273), (0.2187, 0.4368, 0.2888), (-0.2926, 0.00431, 0.058), (-0.785, -0.2975, -0.4928), (-0.954, -0.3418, -0.6617), (-0.03755, 0.1935, 0.1728), (-0.608, -0.1658, -0.0821), (-0.7327, -0.2158, -0.1367), (-1.16, -0.3683, -0.8682), (0.2828, 0.5069, 0.3178), (-0.229, 0.04686, 0.08652), (-0.8276, -0.3108, -0.5353), (-0.9121, -0.3329, -0.6198), (-0.1015, 0.1413, 0.144), (-0.4824, -0.1059, -0.02663), (-0.8565, -0.2567, -0.1903), (-1.079, -0.3611, -0.7863), (0.1546, 0.3706, 0.2598), (-0.3561, -0.03526, 0.02962), (-0.7423, -0.2825, -0.45), (-0.9958, -0.3495, -0.7035), (0.02645, 0.249, 0.2018), (-0.9792, -0.2895, -0.243), (-0.5593, 0.3213, -0.9494), (-0.9006, 0.2724, -1.291), (-0.03655, 0.456, -0.7852), (0.1476, 0.7484, -0.2267), (0.05436, 0.5794, -0.5071), (-0.1243, 0.3716, -1.06), (-0.7316, 0.2872, -1.122), (0.2422, 0.9698, 0.05499), (0.008555, 0.5124, -0.6465), (-0.08086, 0.4093, -0.9231), (-0.8165, 0.2777, -1.207), (0.2895, 1.102, 0.1959), (0.1008, 0.6578, -0.3671), (-0.4721, 0.3471, -0.8622), (-0.6458, 0.3015, -1.036), (0.1948, 0.8522, -0.08593), (-0.01409, 0.4829, -0.716), (-0.05881, 0.4315, -0.8543), (-0.8587, 0.2745, -1.249), (0.3131, 1.174, 0.2663), (0.1241, 0.7015, -0.297), (-0.5158, 0.3334, -0.9059), (-0.6027, 0.3107, -0.9927), (0.1712, 0.7986, -0.1563), (0.03138, 0.5445, -0.5769), (-0.1027, 0.3894, -0.9917), (-0.7742, 0.2819, -1.164), (0.2658, 1.034, 0.1255), (0.0775, 0.6171, -0.4372), (-0.4283, 0.3624, -0.8183), (-0.6888, 0.2937, -1.079), (0.2185, 0.9092, -0.01548), (-0.1457, 0.3557, -1.128), (-1.096, 0.2724, -1.096), (-0.9494, 0.3213, -0.5593), (-1.291, 0.2724, -0.9006), (-0.7852, 0.456, -0.03654), (0.3366, 1.25, 0.3366), (-0.2267, 0.7484, 0.1476), (-0.5071, 0.5794, 0.05437), (-1.06, 0.3716, -0.1243), (-1.122, 0.2872, -0.7316), (0.05499, 0.9698, 0.2422), (-0.6465, 0.5124, 0.008562), (-0.9231, 0.4093, -0.08085), (-1.207, 0.2777, -0.8165), (0.1959, 1.102, 0.2895), (-0.3671, 0.6578, 0.1008), (-0.8622, 0.3471, -0.4721), (-1.036, 0.3015, -0.6458), (-0.08594, 0.8522, 0.1948), (-0.716, 0.4829, -0.01409), (-0.8543, 0.4315, -0.0588), (-1.249, 0.2745, -0.8587), (0.2663, 1.174, 0.3131), (-0.297, 0.7015, 0.1242), (-0.9059, 0.3334, -0.5158), (-0.9927, 0.3107, -0.6027), (-0.1564, 0.7986, 0.1712), (-0.5769, 0.5445, 0.03139), (-0.9917, 0.3894, -0.1027), (-1.164, 0.2819, -0.7742), (0.1255, 1.034, 0.2658), (-0.4372, 0.6171, 0.07751), (-0.8183, 0.3624, -0.4283), (-1.079, 0.2937, -0.6888), (-0.01548, 0.9092, 0.2185), (-1.128, 0.3557, -0.1457)], [], [(0, 35, 56, 22), (15, 49, 57, 23), (5, 39, 63, 29), (14, 48, 64, 30), (12, 46, 54, 20), (1, 36, 53, 19), (6, 40, 60, 26), (11, 45, 61, 27), (9, 43, 51, 17), (0, 35, 57, 23), (16, 50, 58, 24), (15, 49, 65, 31), (13, 47, 55, 21), (7, 41, 61, 27), (12, 46, 62, 28), (10, 44, 52, 18), (2, 37, 51, 17), (4, 38, 58, 24), (9, 43, 59, 25), (7, 41, 65, 31), (16, 50, 66, 32), (14, 48, 56, 22), (4, 38, 55, 21), (13, 47, 63, 29), (8, 42, 62, 28), (2, 37, 52, 18), (11, 45, 53, 19), (5, 39, 59, 25), (10, 44, 60, 26), (8, 42, 66, 32), (68, 89, 124, 102), (82, 90, 125, 117), (72, 96, 131, 107), (81, 97, 132, 116), (79, 87, 122, 114), (69, 86, 121, 103), (73, 93, 128, 108), (78, 94, 129, 113), (76, 84, 119, 111), (68, 90, 125, 102), (83, 91, 126, 118), (82, 98, 133, 117), (80, 88, 123, 115), (74, 94, 129, 109), (79, 95, 130, 114), (77, 85, 120, 112), (70, 84, 119, 104), (71, 91, 126, 106), (76, 92, 127, 111), (74, 98, 133, 109), (83, 99, 134, 118), (81, 89, 124, 116), (71, 88, 123, 106), (80, 96, 131, 115), (75, 95, 130, 110), (70, 85, 120, 104), (78, 86, 121, 113), (72, 92, 127, 107), (77, 93, 128, 112), (75, 99, 134, 110), (8, 28, 95, 75), (65, 41, 109, 133), (64, 48, 116, 132), (11, 27, 94, 78), (4, 21, 88, 71), (58, 38, 106, 126), (57, 49, 117, 125), (12, 20, 87, 79), (51, 37, 104, 119), (5, 29, 96, 72), (66, 42, 110, 134), (65, 49, 117, 133), (12, 28, 95, 79), (0, 22, 89, 68), (59, 39, 107, 127), (58, 50, 118, 126), (13, 21, 88, 80), (52, 37, 104, 120), (51, 43, 111, 119), (6, 33, 100, 73), (66, 50, 118, 134), (13, 29, 96, 80), (60, 40, 108, 128), (0, 23, 90, 68), (59, 43, 111, 127), (14, 22, 89, 81), (53, 36, 103, 121), (7, 31, 98, 74), (52, 44, 112, 120), (67, 64, 132, 135), (14, 30, 97, 81), (4, 24, 91, 71), (61, 41, 109, 129), (60, 44, 112, 128), (15, 23, 90, 82), (2, 17, 84, 70), (53, 45, 113, 121), (8, 32, 99, 75), (6, 40, 67, 64, 30, 33), (15, 31, 98, 82), (5, 25, 92, 72), (62, 42, 110, 130), (61, 45, 113, 129), (16, 24, 91, 83), (2, 18, 85, 70), (55, 38, 106, 123), (54, 46, 114, 122), (9, 17, 84, 76), (16, 32, 99, 83), (6, 26, 93, 73), (63, 39, 107, 131), (62, 46, 114, 130), (9, 25, 92, 76), (1, 19, 86, 69), (56, 35, 102, 124), (55, 47, 115, 123), (10, 18, 85, 77), (30, 33, 100, 97), (7, 27, 94, 74), (67, 40, 108, 135), (63, 47, 115, 131), (10, 26, 93, 77), (57, 35, 102, 125), (56, 48, 116, 124), (11, 19, 86, 78), (34, 1, 69, 101), (34, 36, 1), (3, 54, 20), (101, 69, 103), (105, 87, 122), (54, 3, 105, 122), (36, 34, 101, 103), (3, 20, 87, 105), (73, 100, 97, 132, 135, 108)])
me_cube_008.materials.append(mat_material)
me_cube_008.use_remesh_preserve_volume = False
me_cube_008.use_remesh_preserve_attributes = False
me_cube_008.use_mirror_vertex_groups = False
me_cube_008.update()
me_cube_002 = bpy.data.meshes.new('Cube.002')
me_cube_002.from_pydata([(-0.5777, -0.3225, -0.8699), (-0.9088, -0.3705, -1.201), (-0.1095, -0.1919, -0.6705), (0.3468, 0.5809, 0.3468), (0.1152, 0.0925, -0.1653), (0.0014, -0.07195, -0.4193), (-0.2168, -0.2741, -0.918), (-0.745, -0.3559, -1.037), (0.2308, 0.308, 0.09051), (-0.05447, -0.1371, -0.5453), (-0.1637, -0.2373, -0.7947), (-0.8274, -0.3652, -1.12), (0.2888, 0.4368, 0.2187), (0.05799, 0.004311, -0.2926), (-0.4928, -0.2975, -0.785), (-0.6618, -0.3418, -0.954), (0.1728, 0.1935, -0.03755), (-0.08211, -0.1658, -0.608), (-0.1367, -0.2158, -0.7327), (-0.8682, -0.3683, -1.16), (0.3178, 0.5069, 0.2828), (0.08652, 0.04686, -0.229), (-0.5353, -0.3108, -0.8276), (-0.6198, -0.3329, -0.9121), (0.1439, 0.1413, -0.1015), (-0.02663, -0.1059, -0.4824), (-0.1904, -0.2567, -0.8565), (-0.7863, -0.3611, -1.079), (0.2598, 0.3706, 0.1546), (0.02961, -0.03526, -0.3561), (-0.4501, -0.2825, -0.7423), (-0.7035, -0.3495, -0.9957), (0.2018, 0.249, 0.02646), (-0.243, -0.2895, -0.9792), (-1.052, -0.3721, -1.052), (-0.8699, -0.3225, -0.5777), (-1.201, -0.3705, -0.9088), (-0.6705, -0.1919, -0.1095), (-0.1653, 0.0925, 0.1152), (-0.4193, -0.07195, 0.001407), (-0.918, -0.2741, -0.2168), (-1.037, -0.3559, -0.745), (0.09051, 0.308, 0.2308), (-0.5453, -0.1371, -0.05447), (-0.7948, -0.2373, -0.1637), (-1.12, -0.3652, -0.8273), (0.2187, 0.4368, 0.2888), (-0.2926, 0.00431, 0.058), (-0.785, -0.2975, -0.4928), (-0.954, -0.3418, -0.6617), (-0.03755, 0.1935, 0.1728), (-0.608, -0.1658, -0.0821), (-0.7327, -0.2158, -0.1367), (-1.16, -0.3683, -0.8682), (0.2828, 0.5069, 0.3178), (-0.229, 0.04686, 0.08652), (-0.8276, -0.3108, -0.5353), (-0.9121, -0.3329, -0.6198), (-0.1015, 0.1413, 0.144), (-0.4824, -0.1059, -0.02663), (-0.8565, -0.2567, -0.1903), (-1.079, -0.3611, -0.7863), (0.1546, 0.3706, 0.2598), (-0.3561, -0.03526, 0.02962), (-0.7423, -0.2825, -0.45), (-0.9958, -0.3495, -0.7035), (0.02645, 0.249, 0.2018), (-0.9792, -0.2895, -0.243), (-0.5593, 0.3213, -0.9494), (-0.9006, 0.2724, -1.291), (-0.03655, 0.456, -0.7852), (0.1476, 0.7484, -0.2267), (0.05436, 0.5794, -0.5071), (-0.1243, 0.3716, -1.06), (-0.7316, 0.2872, -1.122), (0.2422, 0.9698, 0.05499), (0.008555, 0.5124, -0.6465), (-0.08086, 0.4093, -0.9231), (-0.8165, 0.2777, -1.207), (0.2895, 1.102, 0.1959), (0.1008, 0.6578, -0.3671), (-0.4721, 0.3471, -0.8622), (-0.6458, 0.3015, -1.036), (0.1948, 0.8522, -0.08593), (-0.01409, 0.4829, -0.716), (-0.05881, 0.4315, -0.8543), (-0.8587, 0.2745, -1.249), (0.3131, 1.174, 0.2663), (0.1241, 0.7015, -0.297), (-0.5158, 0.3334, -0.9059), (-0.6027, 0.3107, -0.9927), (0.1712, 0.7986, -0.1563), (0.03138, 0.5445, -0.5769), (-0.1027, 0.3894, -0.9917), (-0.7742, 0.2819, -1.164), (0.2658, 1.034, 0.1255), (0.0775, 0.6171, -0.4372), (-0.4283, 0.3624, -0.8183), (-0.6888, 0.2937, -1.079), (0.2185, 0.9092, -0.01548), (-0.1457, 0.3557, -1.128), (-1.096, 0.2724, -1.096), (-0.9494, 0.3213, -0.5593), (-1.291, 0.2724, -0.9006), (-0.7852, 0.456, -0.03654), (0.3366, 1.25, 0.3366), (-0.2267, 0.7484, 0.1476), (-0.5071, 0.5794, 0.05437), (-1.06, 0.3716, -0.1243), (-1.122, 0.2872, -0.7316), (0.05499, 0.9698, 0.2422), (-0.6465, 0.5124, 0.008562), (-0.9231, 0.4093, -0.08085), (-1.207, 0.2777, -0.8165), (0.1959, 1.102, 0.2895), (-0.3671, 0.6578, 0.1008), (-0.8622, 0.3471, -0.4721), (-1.036, 0.3015, -0.6458), (-0.08594, 0.8522, 0.1948), (-0.716, 0.4829, -0.01409), (-0.8543, 0.4315, -0.0588), (-1.249, 0.2745, -0.8587), (0.2663, 1.174, 0.3131), (-0.297, 0.7015, 0.1242), (-0.9059, 0.3334, -0.5158), (-0.9927, 0.3107, -0.6027), (-0.1564, 0.7986, 0.1712), (-0.5769, 0.5445, 0.03139), (-0.9917, 0.3894, -0.1027), (-1.164, 0.2819, -0.7742), (0.1255, 1.034, 0.2658), (-0.4372, 0.6171, 0.07751), (-0.8183, 0.3624, -0.4283), (-1.079, 0.2937, -0.6888), (-0.01548, 0.9092, 0.2185), (-1.128, 0.3557, -0.1457)], [], [(0, 35, 56, 22), (15, 49, 57, 23), (5, 39, 63, 29), (14, 48, 64, 30), (12, 46, 54, 20), (1, 36, 53, 19), (6, 40, 60, 26), (11, 45, 61, 27), (9, 43, 51, 17), (0, 35, 57, 23), (16, 50, 58, 24), (15, 49, 65, 31), (13, 47, 55, 21), (7, 41, 61, 27), (12, 46, 62, 28), (10, 44, 52, 18), (2, 37, 51, 17), (4, 38, 58, 24), (9, 43, 59, 25), (7, 41, 65, 31), (16, 50, 66, 32), (14, 48, 56, 22), (4, 38, 55, 21), (13, 47, 63, 29), (8, 42, 62, 28), (2, 37, 52, 18), (11, 45, 53, 19), (5, 39, 59, 25), (10, 44, 60, 26), (8, 42, 66, 32), (68, 89, 124, 102), (82, 90, 125, 117), (72, 96, 131, 107), (81, 97, 132, 116), (79, 87, 122, 114), (69, 86, 121, 103), (73, 93, 128, 108), (78, 94, 129, 113), (76, 84, 119, 111), (68, 90, 125, 102), (83, 91, 126, 118), (82, 98, 133, 117), (80, 88, 123, 115), (74, 94, 129, 109), (79, 95, 130, 114), (77, 85, 120, 112), (70, 84, 119, 104), (71, 91, 126, 106), (76, 92, 127, 111), (74, 98, 133, 109), (83, 99, 134, 118), (81, 89, 124, 116), (71, 88, 123, 106), (80, 96, 131, 115), (75, 95, 130, 110), (70, 85, 120, 104), (78, 86, 121, 113), (72, 92, 127, 107), (77, 93, 128, 112), (75, 99, 134, 110), (8, 28, 95, 75), (65, 41, 109, 133), (64, 48, 116, 132), (11, 27, 94, 78), (4, 21, 88, 71), (58, 38, 106, 126), (57, 49, 117, 125), (12, 20, 87, 79), (51, 37, 104, 119), (5, 29, 96, 72), (66, 42, 110, 134), (65, 49, 117, 133), (12, 28, 95, 79), (0, 22, 89, 68), (59, 39, 107, 127), (58, 50, 118, 126), (13, 21, 88, 80), (52, 37, 104, 120), (51, 43, 111, 119), (6, 33, 100, 73), (66, 50, 118, 134), (13, 29, 96, 80), (60, 40, 108, 128), (0, 23, 90, 68), (59, 43, 111, 127), (14, 22, 89, 81), (53, 36, 103, 121), (7, 31, 98, 74), (52, 44, 112, 120), (67, 64, 132, 135), (14, 30, 97, 81), (4, 24, 91, 71), (61, 41, 109, 129), (60, 44, 112, 128), (15, 23, 90, 82), (2, 17, 84, 70), (53, 45, 113, 121), (8, 32, 99, 75), (6, 40, 67, 64, 30, 33), (15, 31, 98, 82), (5, 25, 92, 72), (62, 42, 110, 130), (61, 45, 113, 129), (16, 24, 91, 83), (2, 18, 85, 70), (55, 38, 106, 123), (54, 46, 114, 122), (9, 17, 84, 76), (16, 32, 99, 83), (6, 26, 93, 73), (63, 39, 107, 131), (62, 46, 114, 130), (9, 25, 92, 76), (1, 19, 86, 69), (56, 35, 102, 124), (55, 47, 115, 123), (10, 18, 85, 77), (30, 33, 100, 97), (7, 27, 94, 74), (67, 40, 108, 135), (63, 47, 115, 131), (10, 26, 93, 77), (57, 35, 102, 125), (56, 48, 116, 124), (11, 19, 86, 78), (34, 1, 69, 101), (34, 36, 1), (3, 54, 20), (101, 69, 103), (105, 87, 122), (54, 3, 105, 122), (36, 34, 101, 103), (3, 20, 87, 105), (73, 100, 97, 132, 135, 108)])
me_cube_002.materials.append(mat_material)
me_cube_002.use_remesh_preserve_volume = False
me_cube_002.use_remesh_preserve_attributes = False
me_cube_002.use_mirror_vertex_groups = False
me_cube_002.update()
me_cube_013 = bpy.data.meshes.new('Cube.013')
me_cube_013.from_pydata([(-0.05858, -0.3258, -0.3774), (-0.3154, -0.3258, -0.7491), (0.3809, -0.3258, -0.1827), (0.9968, -0.3258, 0.7023), (0.6365, -0.3258, 0.2729), (0.4951, -0.3258, 0.04654), (0.2934, -0.3258, -0.4113), (-0.195, -0.3258, -0.5607), (0.8043, -0.3258, 0.4927), (0.4346, -0.3258, -0.06794), (0.3338, -0.3258, -0.2973), (-0.2573, -0.3258, -0.6543), (0.8976, -0.3258, 0.599), (0.5624, -0.3258, 0.1603), (0.01562, -0.3258, -0.2884), (-0.1288, -0.3258, -0.4683), (0.7171, -0.3258, 0.3839), (0.4069, -0.3258, -0.1253), (0.3565, -0.3258, -0.24), (-0.2868, -0.3258, -0.7016), (0.9465, -0.3258, 0.6511), (0.5986, -0.3258, 0.2168), (-0.02197, -0.3258, -0.3326), (-0.0942, -0.3258, -0.4226), (0.676, -0.3258, 0.3286), (0.464, -0.3258, -0.01064), (0.3128, -0.3258, -0.3544), (-0.2267, -0.3258, -0.6074), (0.8502, -0.3258, 0.5462), (0.5279, -0.3258, 0.1035), (0.05418, -0.3258, -0.2446), (-0.1624, -0.3258, -0.5143), (0.7599, -0.3258, 0.4386), (0.2756, -0.3258, -0.4679), (-0.4916, -0.3258, -0.641), (-0.3809, -0.3258, -0.1187), (-0.6714, -0.3258, -0.539), (-0.16, -0.3258, 0.3976), (0.4149, -0.3258, 0.602), (0.1247, -0.3258, 0.5122), (-0.4363, -0.3258, 0.2602), (-0.5353, -0.3258, -0.3259), (0.707, -0.3258, 0.6656), (-0.01855, -0.3258, 0.4579), (-0.2994, -0.3258, 0.3317), (-0.6056, -0.3258, -0.4319), (0.8525, -0.3258, 0.6873), (0.2694, -0.3258, 0.5603), (-0.297, -0.3258, -0.01801), (-0.4604, -0.3258, -0.2215), (0.561, -0.3258, 0.6371), (-0.08955, -0.3258, 0.4285), (-0.23, -0.3258, 0.3654), (-0.6391, -0.3258, -0.4853), (0.9248, -0.3258, 0.6957), (0.3421, -0.3258, 0.5819), (-0.3395, -0.3258, -0.06809), (-0.4212, -0.3258, -0.1699), (0.488, -0.3258, 0.6204), (0.05289, -0.3258, 0.4858), (-0.3682, -0.3258, 0.2966), (-0.571, -0.3258, -0.3787), (0.7799, -0.3258, 0.6773), (0.1969, -0.3258, 0.537), (-0.2534, -0.3258, 0.03149), (-0.4984, -0.3258, -0.2735), (0.6341, -0.3258, 0.6522), (-0.5037, -0.3258, 0.2224), (-0.03, 0.331, -0.4527), (-0.2831, 0.331, -0.8313), (0.4527, 0.331, -0.2973), (0.6575, 0.331, 0.207), (0.5397, 0.331, -0.04533), (0.396, 0.331, -0.5451), (-0.1647, 0.331, -0.6391), (0.8058, 0.331, 0.4555), (0.4924, 0.331, -0.1716), (0.4206, 0.331, -0.4219), (-0.226, 0.331, -0.7346), (0.8911, 0.331, 0.577), (0.5947, 0.331, 0.08104), (0.04342, 0.331, -0.3623), (-0.09941, 0.331, -0.5451), (0.7279, 0.331, 0.332), (0.4716, 0.331, -0.2346), (0.4357, 0.331, -0.3598), (-0.2551, 0.331, -0.7828), (0.9364, 0.331, 0.6369), (0.6251, 0.331, 0.1441), (0.006211, 0.331, -0.4072), (-0.06521, 0.331, -0.4987), (0.6917, 0.331, 0.2696), (0.515, 0.331, -0.1085), (0.4074, 0.331, -0.4837), (-0.1959, 0.331, -0.6867), (0.8476, 0.331, 0.5166), (0.5662, 0.331, 0.01787), (0.08162, 0.331, -0.3178), (-0.1326, 0.331, -0.5919), (0.7659, 0.331, 0.394), (0.3863, 0.331, -0.6059), (-0.5231, 0.331, -0.6953), (-0.4647, 0.331, -0.1132), (-0.763, 0.331, -0.5594), (-0.2761, 0.331, 0.4707), (0.9833, 0.331, 0.696), (0.3591, 0.331, 0.6443), (0.04065, 0.331, 0.5724), (-0.5875, 0.331, 0.3406), (-0.6235, 0.331, -0.3329), (0.6749, 0.331, 0.6855), (-0.1182, 0.331, 0.5251), (-0.4327, 0.331, 0.4091), (-0.6957, 0.331, -0.4454), (0.8304, 0.331, 0.6946), (0.1999, 0.331, 0.6121), (-0.3782, 0.331, -0.006588), (-0.5465, 0.331, -0.222), (0.5176, 0.331, 0.6688), (-0.1973, 0.331, 0.4988), (-0.3546, 0.331, 0.4407), (-0.73, 0.331, -0.5022), (0.9072, 0.331, 0.6963), (0.2796, 0.331, 0.6291), (-0.4221, 0.331, -0.05958), (-0.5062, 0.331, -0.1673), (0.4385, 0.331, 0.6575), (-0.03886, 0.331, 0.5497), (-0.5103, 0.331, 0.3757), (-0.6602, 0.331, -0.389), (0.7529, 0.331, 0.691), (0.1203, 0.331, 0.5932), (-0.3332, 0.331, 0.04576), (-0.5856, 0.331, -0.2772), (0.5965, 0.331, 0.6781), (-0.664, 0.331, 0.3038)], [], [(0, 35, 56, 22), (15, 49, 57, 23), (5, 39, 63, 29), (14, 48, 64, 30), (12, 46, 54, 20), (1, 36, 53, 19), (6, 40, 60, 26), (11, 45, 61, 27), (9, 43, 51, 17), (0, 35, 57, 23), (16, 50, 58, 24), (15, 49, 65, 31), (13, 47, 55, 21), (7, 41, 61, 27), (12, 46, 62, 28), (10, 44, 52, 18), (2, 37, 51, 17), (4, 38, 58, 24), (9, 43, 59, 25), (7, 41, 65, 31), (16, 50, 66, 32), (14, 48, 56, 22), (4, 38, 55, 21), (13, 47, 63, 29), (8, 42, 62, 28), (2, 37, 52, 18), (11, 45, 53, 19), (5, 39, 59, 25), (10, 44, 60, 26), (8, 42, 66, 32), (68, 89, 124, 102), (82, 90, 125, 117), (72, 96, 131, 107), (81, 97, 132, 116), (79, 87, 122, 114), (69, 86, 121, 103), (73, 93, 128, 108), (78, 94, 129, 113), (76, 84, 119, 111), (68, 90, 125, 102), (83, 91, 126, 118), (82, 98, 133, 117), (80, 88, 123, 115), (74, 94, 129, 109), (79, 95, 130, 114), (77, 85, 120, 112), (70, 84, 119, 104), (71, 91, 126, 106), (76, 92, 127, 111), (74, 98, 133, 109), (83, 99, 134, 118), (81, 89, 124, 116), (71, 88, 123, 106), (80, 96, 131, 115), (75, 95, 130, 110), (70, 85, 120, 104), (78, 86, 121, 113), (72, 92, 127, 107), (77, 93, 128, 112), (75, 99, 134, 110), (8, 28, 95, 75), (65, 41, 109, 133), (64, 48, 116, 132), (11, 27, 94, 78), (4, 21, 88, 71), (58, 38, 106, 126), (57, 49, 117, 125), (12, 20, 87, 79), (51, 37, 104, 119), (5, 29, 96, 72), (66, 42, 110, 134), (65, 49, 117, 133), (12, 28, 95, 79), (0, 22, 89, 68), (59, 39, 107, 127), (58, 50, 118, 126), (13, 21, 88, 80), (52, 37, 104, 120), (51, 43, 111, 119), (6, 33, 100, 73), (66, 50, 118, 134), (13, 29, 96, 80), (60, 40, 108, 128), (0, 23, 90, 68), (59, 43, 111, 127), (14, 22, 89, 81), (53, 36, 103, 121), (7, 31, 98, 74), (52, 44, 112, 120), (67, 64, 132, 135), (14, 30, 97, 81), (4, 24, 91, 71), (61, 41, 109, 129), (60, 44, 112, 128), (15, 23, 90, 82), (2, 17, 84, 70), (53, 45, 113, 121), (8, 32, 99, 75), (6, 40, 67, 64, 30, 33), (15, 31, 98, 82), (5, 25, 92, 72), (62, 42, 110, 130), (61, 45, 113, 129), (16, 24, 91, 83), (2, 18, 85, 70), (55, 38, 106, 123), (54, 46, 114, 122), (9, 17, 84, 76), (16, 32, 99, 83), (6, 26, 93, 73), (63, 39, 107, 131), (62, 46, 114, 130), (9, 25, 92, 76), (1, 19, 86, 69), (56, 35, 102, 124), (55, 47, 115, 123), (10, 18, 85, 77), (30, 33, 100, 97), (7, 27, 94, 74), (67, 40, 108, 135), (63, 47, 115, 131), (10, 26, 93, 77), (57, 35, 102, 125), (56, 48, 116, 124), (11, 19, 86, 78), (34, 1, 69, 101), (34, 36, 1), (3, 54, 20), (101, 69, 103), (105, 87, 122), (54, 3, 105, 122), (36, 34, 101, 103), (3, 20, 87, 105), (73, 100, 97, 132, 135, 108)])
me_cube_013.materials.append(mat_material)
me_cube_013.use_remesh_preserve_volume = False
me_cube_013.use_remesh_preserve_attributes = False
me_cube_013.use_mirror_vertex_groups = False
me_cube_013.update()

# ---- objects
ob_sphere_001 = bpy.data.objects.new('Sphere.001', me_sphere_002)
ob_cube_005 = bpy.data.objects.new('Cube.005', me_cube_012)
ob_cube_004 = bpy.data.objects.new('Cube.004', me_cube_011)
ob_cube_003 = bpy.data.objects.new('Cube.003', me_cube_010)
ob_cube_002 = bpy.data.objects.new('Cube.002', me_cube_009)
ob_cube_000 = bpy.data.objects.new('Cube.000', me_cube_008)
ob_cube_001 = bpy.data.objects.new('Cube.001', me_cube_002)
ob_lamp = bpy.data.objects.new('Lamp', light_lamp)
ob_camera = bpy.data.objects.new('Camera', cam_camera)
ob_cube_006 = bpy.data.objects.new('Cube.006', me_cube_013)

# ---- transforms, parenting, visibility, modifiers, constraints
ob_sphere_001.location = (0.0, 0.0, 0.0)
ob_sphere_001.rotation_euler = (6.14, 7.33, 1.295e-07)
ob_sphere_001.scale = (1.0, 1.0, 0.2)
ob_sphere_001.lock_rotations_4d = False
ob_sphere_001.empty_display_type = 'ARROWS'
ob_sphere_001.lineart.crease_threshold = 0.0
_vg = ob_sphere_001.vertex_groups.new(name='backface')
_vg = ob_sphere_001.vertex_groups.new(name='frontface')
ob_cube_005.parent = ob_sphere_001
ob_cube_005.matrix_parent_inverse = Matrix(((-1.0, -8.742e-08, 8.742e-08, 0.0), (-8.742e-08, 4.371e-08, -1.0, 0.0), (4.371e-07, -5.0, -2.186e-07, 0.0), (0.0, 0.0, 0.0, 1.0)))
ob_cube_005.location = (-0.5712, -0.3, -0.3298)
ob_cube_005.rotation_euler = (-2.735e-07, -2.88, 3.6e-08)
ob_cube_005.scale = (0.2629, 0.1229, 0.2629)
ob_cube_005.lineart.crease_threshold = 0.0
ob_cube_004.parent = ob_sphere_001
ob_cube_004.matrix_parent_inverse = Matrix(((-1.0, -8.742e-08, 8.742e-08, 0.0), (-8.742e-08, 4.371e-08, -1.0, 0.0), (4.371e-07, -5.0, -2.186e-07, 0.0), (0.0, 0.0, 0.0, 1.0)))
ob_cube_004.location = (-0.5712, -0.3, 0.3298)
ob_cube_004.rotation_euler = (-6.535e-07, -1.833, 5.014e-07)
ob_cube_004.scale = (0.2629, 0.1229, 0.2629)
ob_cube_004.lineart.crease_threshold = 0.0
ob_cube_003.parent = ob_sphere_001
ob_cube_003.matrix_parent_inverse = Matrix(((-1.0, -8.742e-08, 8.742e-08, 0.0), (-8.742e-08, 4.371e-08, -1.0, 0.0), (4.371e-07, -5.0, -2.186e-07, 0.0), (0.0, 0.0, 0.0, 1.0)))
ob_cube_003.location = (0.5712, -0.3, 0.3298)
ob_cube_003.rotation_euler = (4.74e-09, 0.2618, 3.6e-08)
ob_cube_003.scale = (0.2629, 0.1229, 0.2629)
ob_cube_003.lineart.crease_threshold = 0.0
ob_cube_002.parent = ob_sphere_001
ob_cube_002.matrix_parent_inverse = Matrix(((-1.0, -8.742e-08, 8.742e-08, 0.0), (-8.742e-08, 4.371e-08, -1.0, 0.0), (4.371e-07, -5.0, -2.186e-07, 0.0), (0.0, 0.0, 0.0, 1.0)))
ob_cube_002.location = (-5.96e-08, -0.3, 0.6596)
ob_cube_002.rotation_euler = (5.565e-08, -0.7854, -1.344e-07)
ob_cube_002.scale = (0.2629, 0.1229, 0.2629)
ob_cube_002.lineart.crease_threshold = 0.0
ob_cube_000.parent = ob_sphere_001
ob_cube_000.matrix_parent_inverse = Matrix(((-1.0, -8.742e-08, 8.742e-08, 0.0), (-8.742e-08, 4.371e-08, -1.0, 0.0), (4.371e-07, -5.0, -2.186e-07, 0.0), (0.0, 0.0, 0.0, 1.0)))
ob_cube_000.location = (0.5712, -0.3, -0.3298)
ob_cube_000.rotation_euler = (3.848e-07, 1.309, 5.014e-07)
ob_cube_000.scale = (0.2629, 0.1229, 0.2629)
ob_cube_000.lineart.crease_threshold = 0.0
ob_cube_001.parent = ob_sphere_001
ob_cube_001.matrix_parent_inverse = Matrix(((-1.0, -8.742e-08, 8.742e-08, 0.0), (-8.742e-08, 4.371e-08, -1.0, 0.0), (4.371e-07, -5.0, -2.186e-07, 0.0), (0.0, 0.0, 0.0, 1.0)))
ob_cube_001.location = (0.0, -0.3, -0.6596)
ob_cube_001.rotation_euler = (-3.244e-07, 2.356, -1.344e-07)
ob_cube_001.scale = (0.2629, 0.1229, 0.2629)
ob_cube_001.lineart.crease_threshold = 0.0
ob_lamp.location = (-4.292, -6.315, 6.683)
ob_lamp.rotation_euler = (0.565, 1.189e-16, -0.6005)
ob_lamp.lock_rotations_4d = False
ob_lamp.empty_display_type = 'ARROWS'
ob_lamp.lineart.crease_threshold = 0.0
ob_camera.location = (0.0, -2.411, 0.0)
ob_camera.rotation_euler = (1.571, 2.22e-16, 2.22e-16)
ob_camera.lock_rotations_4d = False
ob_camera.empty_display_type = 'ARROWS'
ob_camera.lineart.crease_threshold = 0.0
ob_cube_006.location = (0.01, -0.3, 0.01)
ob_cube_006.rotation_euler = (-6.615e-07, 3.927, 1.344e-07)
ob_cube_006.scale = (0.2629, 0.1229, 0.2629)
ob_cube_006.lineart.crease_threshold = 0.0

# ---- collection membership
col_collection_1.objects.link(ob_sphere_001)
col_collection_1.objects.link(ob_cube_005)
col_collection_1.objects.link(ob_cube_004)
col_collection_1.objects.link(ob_cube_003)
col_collection_1.objects.link(ob_cube_002)
col_collection_1.objects.link(ob_cube_000)
col_collection_1.objects.link(ob_cube_001)
col_collection_1.objects.link(ob_lamp)
col_collection_1.objects.link(ob_camera)
col_collection_2.objects.link(ob_cube_006)

# ---- scene / render settings (as saved in the file)
scene.camera = ob_camera
scene.frame_start = 0; scene.frame_end = 45; scene.frame_set(40)
scene.render.engine = 'BLENDER_EEVEE_NEXT'
scene.render.image_settings.compression = 90
scene.render.resolution_x = 64
scene.render.resolution_y = 64
scene.render.pixel_aspect_x = 100.0
scene.render.pixel_aspect_y = 100.0
scene.render.fps = 25
scene.render.dither_intensity = 0.0
scene.render.film_transparent = True
scene.render.use_compositing = False
scene.render.use_sequencer = False
scene.render.bake_margin = 2
scene.render.bake_bias = 0.0
scene.render.use_stamp_time = False
scene.render.use_stamp_date = False
scene.render.use_stamp_frame = False
scene.render.use_stamp_camera = False
scene.render.use_stamp_scene = False
scene.render.use_stamp_filename = False
scene.render.use_stamp_render_time = False
scene.render.stamp_font_size = 0
scene.cycles.use_denoising = False
scene.cycles.samples = 10
scene.cycles.sampling_pattern = 'TABULATED_SOBOL'
scene.cycles.light_sampling_threshold = 0.0
scene.cycles.use_adaptive_sampling = False
scene.cycles.use_light_tree = False
scene.cycles.blur_glossy = 0.0
scene.cycles.volume_bounces = 1
scene.cycles.pixel_filter_type = 'GAUSSIAN'
scene.cycles.sample_clamp_indirect = 0.0
scene.view_settings.view_transform = 'Standard'
bpy.context.view_layer.update()
